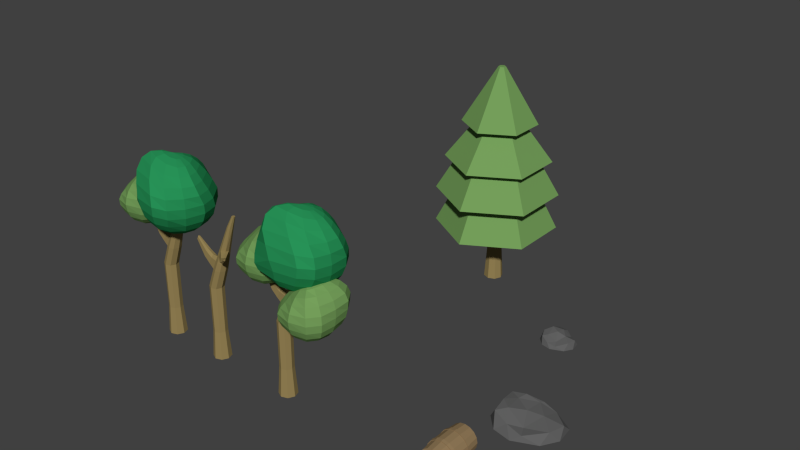 # Source: Environment.blend  (saved by Blender 2.79.0; exported with 4.5.12 LTS)
import bpy
from mathutils import Matrix  # noqa: F401  (used for matrix-valued properties, if any)

bpy.ops.wm.read_factory_settings(use_empty=True)
scene = bpy.context.scene
scene.name = 'Scene'

# ---- collections
col_collection_2 = bpy.data.collections.new('Collection 2'); scene.collection.children.link(col_collection_2)

# ---- materials (node trees are filled in below, after node groups)
mat_material_005 = bpy.data.materials.new('Material.005')
mat_material_005.alpha_threshold = 0.0
mat_material_005.roughness = 0.5
mat_material = bpy.data.materials.new('Material')
mat_material.alpha_threshold = 0.0
mat_material.roughness = 0.5
mat_material_002 = bpy.data.materials.new('Material.002')
mat_material_002.alpha_threshold = 0.0
mat_material_002.roughness = 0.5
mat_rock = bpy.data.materials.new('Rock')
mat_rock.alpha_threshold = 0.0
mat_rock.roughness = 0.5
mat_material_003 = bpy.data.materials.new('Material.003')
mat_material_003.alpha_threshold = 0.0
mat_material_003.roughness = 0.5

# ---- material node trees
mat_material_005.use_nodes = True; mat_material_005.node_tree.nodes.clear()
_N = mat_material_005.node_tree.nodes; _L = mat_material_005.node_tree.links
n0 = _N.new('ShaderNodeOutputMaterial'); n0.name = 'Material Output'; n0.location = (300, 300)
n1 = _N.new('ShaderNodeBsdfDiffuse'); n1.name = 'Diffuse BSDF'; n1.location = (10, 300)
n1.inputs[0].default_value = (0.3108, 0.2313, 0.09221, 1.0)
_L.new(n1.outputs[0], n0.inputs[0])
n0.is_active_output = True
mat_material.use_nodes = True; mat_material.node_tree.nodes.clear()
_N = mat_material.node_tree.nodes; _L = mat_material.node_tree.links
n0 = _N.new('ShaderNodeOutputMaterial'); n0.name = 'Material Output'; n0.location = (300, 300)
n1 = _N.new('ShaderNodeBsdfDiffuse'); n1.name = 'Diffuse BSDF'; n1.location = (10, 300)
n1.inputs[0].default_value = (0.1788, 0.3506, 0.1048, 1.0)
_L.new(n1.outputs[0], n0.inputs[0])
n0.is_active_output = True
mat_material_002.use_nodes = True; mat_material_002.node_tree.nodes.clear()
_N = mat_material_002.node_tree.nodes; _L = mat_material_002.node_tree.links
n0 = _N.new('ShaderNodeOutputMaterial'); n0.name = 'Material Output'; n0.location = (300, 300)
n1 = _N.new('ShaderNodeBsdfDiffuse'); n1.name = 'Diffuse BSDF'; n1.location = (10, 300)
n1.inputs[0].default_value = (0.02042, 0.2883, 0.09558, 1.0)
_L.new(n1.outputs[0], n0.inputs[0])
n0.is_active_output = True
mat_rock.use_nodes = True; mat_rock.node_tree.nodes.clear()
_N = mat_rock.node_tree.nodes; _L = mat_rock.node_tree.links
n0 = _N.new('ShaderNodeOutputMaterial'); n0.name = 'Material Output'; n0.location = (471, 312)
n1 = _N.new('ShaderNodeBsdfDiffuse'); n1.name = 'Diffuse BSDF'; n1.location = (24, 357)
n1.inputs[0].default_value = (0.1193, 0.1193, 0.1193, 1.0)
n2 = _N.new('ShaderNodeMixShader'); n2.name = 'Mix Shader'; n2.location = (227, 336)
n2.inputs[0].default_value = 0.0
n3 = _N.new('ShaderNodeBsdfAnisotropic'); n3.name = 'Glossy BSDF'; n3.location = (22, 212)
n3.distribution = 'GGX'
n3.inputs[1].default_value = 0.09129
_L.new(n1.outputs[0], n2.inputs[1])
_L.new(n3.outputs[0], n2.inputs[2])
_L.new(n2.outputs[0], n0.inputs[0])
n0.is_active_output = True
mat_material_003.use_nodes = True; mat_material_003.node_tree.nodes.clear()
_N = mat_material_003.node_tree.nodes; _L = mat_material_003.node_tree.links
n0 = _N.new('ShaderNodeOutputMaterial'); n0.name = 'Material Output'; n0.location = (470, 300)
n1 = _N.new('ShaderNodeBsdfDiffuse'); n1.name = 'Diffuse BSDF'; n1.location = (216, 301)
n1.inputs[0].default_value = (0.2957, 0.2017, 0.102, 1.0)
_L.new(n1.outputs[0], n0.inputs[0])
n0.is_active_output = True

# ---- world
world_world = bpy.data.worlds.new('World'); scene.world = world_world
world_world.color = (0.05088, 0.05088, 0.05088)
world_world.use_sun_shadow = False
world_world.sun_shadow_jitter_overblur = 0.0
world_world.cycles.sampling_method = 'MANUAL'
world_world.cycles.sample_map_resolution = 256

# ---- meshes
me_cylinder_062 = bpy.data.meshes.new('Cylinder.062')
me_cylinder_062.from_pydata([(0.0, -0.000783, -0.22), (0.1556, -0.000783, -0.1556), (0.22, -0.000783, 9.959e-09), (0.1556, -0.000783, 0.1556), (-1.923e-08, -0.000783, 0.22), (-0.1556, -0.000783, 0.1556), (-0.22, -0.000783, -2.281e-09), (-0.1556, -0.000783, -0.1556), (0.143, 0.2819, -0.143), (0.2023, 0.2819, 4.626e-08), (0.143, 0.2819, 0.143), (-1.768e-08, 0.2819, 0.2023), (-0.143, 0.2819, 0.143), (-0.2023, 0.2819, 3.501e-08), (-0.143, 0.2819, -0.143), (0.0, 0.2819, -0.2023)], [], [(0, 1, 2, 3, 4, 5, 6, 7), (0, 15, 8, 1), (1, 8, 9, 2), (2, 9, 10, 3), (3, 10, 11, 4), (4, 11, 12, 5), (5, 12, 13, 6), (7, 14, 15, 0), (6, 13, 14, 7), (14, 13, 12, 11, 10, 9, 8, 15)])
me_cylinder_062.materials.append(mat_material_005)
me_cylinder_062.materials.append(mat_material)
me_cylinder_062.use_remesh_preserve_volume = False
me_cylinder_062.use_remesh_preserve_attributes = False
me_cylinder_062.use_mirror_vertex_groups = False
me_cylinder_062.update()
me_sphere_021 = bpy.data.meshes.new('Sphere.021')
me_sphere_021.from_pydata([(-0.2105, 3.08e-05, -0.2419), (0.02287, 3.081e-05, -0.3201), (0.2431, 3.079e-05, -0.2104), (0.3213, 3.076e-05, 0.02298), (0.2116, 3.073e-05, 0.2433), (-0.0217, 3.072e-05, 0.3214), (-0.242, 3.074e-05, 0.2117), (-0.3202, 3.077e-05, -0.0216), (0.02035, 0.5133, -0.2838), (0.2157, 0.5133, -0.1865), (0.285, 0.5133, 0.02045), (0.1877, 0.5133, 0.2158), (-0.01918, 0.5133, 0.2851), (-0.2145, 0.5133, 0.1879), (-0.2839, 0.5133, -0.01908), (-0.1866, 0.5133, -0.2144)], [], [(0, 1, 2, 3, 4, 5, 6, 7), (0, 15, 8, 1), (1, 8, 9, 2), (2, 9, 10, 3), (3, 10, 11, 4), (4, 11, 12, 5), (5, 12, 13, 6), (7, 14, 15, 0), (6, 13, 14, 7), (14, 13, 12, 11, 10, 9, 8, 15)])
me_sphere_021.polygons.foreach_set('material_index', [2, 2, 2, 2, 2, 2, 2, 2, 2, 2])
me_sphere_021.materials.append(mat_material)
me_sphere_021.materials.append(mat_material_002)
me_sphere_021.materials.append(mat_material_005)
me_sphere_021.use_remesh_preserve_volume = False
me_sphere_021.use_remesh_preserve_attributes = False
me_sphere_021.use_mirror_vertex_groups = False
me_sphere_021.update()
me_cylinder_055 = bpy.data.meshes.new('Cylinder.055')
me_cylinder_055.from_pydata([(-0.1256, -0.0003424, -0.1044), (0.0195, -0.0003424, -0.153), (0.1565, -0.0003424, -0.08475), (0.2052, -0.0003424, 0.06039), (0.1369, -0.0003424, 0.1974), (-0.008228, -0.0003424, 0.246), (-0.1452, -0.0003424, 0.1778), (-0.1939, -0.0003424, 0.03266), (0.01793, 0.3189, -0.1304), (0.1394, 0.3189, -0.06989), (0.1826, 0.3189, 0.05882), (0.1221, 0.3189, 0.1803), (-0.006659, 0.3189, 0.2235), (-0.1282, 0.3189, 0.163), (-0.1713, 0.3189, 0.03423), (-0.1108, 0.3189, -0.08728)], [], [(0, 1, 2, 3, 4, 5, 6, 7), (0, 15, 8, 1), (1, 8, 9, 2), (2, 9, 10, 3), (3, 10, 11, 4), (4, 11, 12, 5), (5, 12, 13, 6), (7, 14, 15, 0), (6, 13, 14, 7), (14, 13, 12, 11, 10, 9, 8, 15)])
me_cylinder_055.materials.append(mat_material_005)
me_cylinder_055.use_remesh_preserve_volume = False
me_cylinder_055.use_remesh_preserve_attributes = False
me_cylinder_055.use_mirror_vertex_groups = False
me_cylinder_055.update()
me_sphere_019 = bpy.data.meshes.new('Sphere.019')
me_sphere_019.from_pydata([(-0.8, 0.001406, -0.1183), (-0.5667, 0.001406, -0.1965), (-0.3464, 0.001406, -0.08677), (-0.2683, 0.001406, 0.1466), (-0.378, 0.001406, 0.3668), (-0.6113, 0.001406, 0.445), (-0.8316, 0.001406, 0.3353), (-0.9098, 0.001406, 0.102), (-0.5692, 0.5147, -0.1602), (-0.3739, 0.5147, -0.06289), (-0.3046, 0.5147, 0.144), (-0.4018, 0.5147, 0.3394), (-0.6088, 0.5147, 0.4087), (-0.8041, 0.5147, 0.3114), (-0.8735, 0.5147, 0.1045), (-0.7762, 0.5147, -0.09084)], [], [(0, 1, 2, 3, 4, 5, 6, 7), (0, 15, 8, 1), (1, 8, 9, 2), (2, 9, 10, 3), (3, 10, 11, 4), (4, 11, 12, 5), (5, 12, 13, 6), (7, 14, 15, 0), (6, 13, 14, 7), (14, 13, 12, 11, 10, 9, 8, 15)])
me_sphere_019.polygons.foreach_set('material_index', [2, 2, 2, 2, 2, 2, 2, 2, 2, 2])
me_sphere_019.materials.append(mat_material)
me_sphere_019.materials.append(mat_material_002)
me_sphere_019.materials.append(mat_material_005)
me_sphere_019.use_remesh_preserve_volume = False
me_sphere_019.use_remesh_preserve_attributes = False
me_sphere_019.use_mirror_vertex_groups = False
me_sphere_019.update()
me_icosphere_007 = bpy.data.meshes.new('Icosphere.007')
me_icosphere_007.from_pydata([(-0.7432, -0.5951, 0.4186), (-0.8742, 0.4486, 0.4104), (0.07689, 0.6372, 0.3838), (0.9973, 0.2223, 0.2379), (0.2833, -0.796, 0.1556), (-0.08509, 0.01946, 0.3763), (0.02376, -0.9805, -0.01609), (0.784, -0.6235, -0.03738), (-1.005, -0.4126, 0.001347), (-0.5826, -0.8638, -0.003491), (-0.7842, 0.7422, -0.01616), (-1.082, 0.2008, -0.003491), (0.3815, 0.8881, -0.04448), (-0.2362, 0.8574, -0.03181), (1.082, -0.08194, -0.05663), (1.005, 0.5314, -0.05495), (-0.2548, -0.7093, 0.2468), (-0.8015, -0.08817, 0.4961), (-0.4509, 0.5298, 0.4756), (0.526, 0.5969, 0.2492), (0.855, -0.2996, 0.2515), (-0.4726, -0.342, 0.491), (0.1293, -0.4608, 0.1538), (-0.5443, 0.2739, 0.4297), (0.01213, 0.5351, 0.3988), (0.4328, 0.08312, 0.3826)], [], [(0, 16, 21), (1, 17, 23), (2, 18, 24), (3, 19, 25), (4, 20, 22), (22, 25, 5), (22, 20, 25), (20, 3, 25), (25, 24, 5), (25, 19, 24), (19, 2, 24), (24, 23, 5), (24, 18, 23), (18, 1, 23), (23, 21, 5), (23, 17, 21), (17, 0, 21), (21, 22, 5), (21, 16, 22), (16, 4, 22), (7, 20, 4), (7, 14, 20), (14, 3, 20), (15, 19, 3), (15, 12, 19), (12, 2, 19), (13, 18, 2), (13, 10, 18), (10, 1, 18), (11, 17, 1), (11, 8, 17), (8, 0, 17), (9, 16, 0), (9, 6, 16), (6, 4, 16), (14, 15, 3), (12, 13, 2), (10, 11, 1), (8, 9, 0), (6, 7, 4), (7, 6, 9, 8, 11, 10, 13, 12, 15, 14)])
me_icosphere_007.materials.append(mat_rock)
me_icosphere_007.use_remesh_preserve_volume = False
me_icosphere_007.use_remesh_preserve_attributes = False
me_icosphere_007.use_mirror_vertex_groups = False
me_icosphere_007.update()
me_cylinder_041 = bpy.data.meshes.new('Cylinder.041')
me_cylinder_041.from_pydata([(-0.01187, -1.048e-08, -0.2397), (-0.01187, 1.0, -0.2397), (0.07986, -9.68e-09, -0.2215), (0.07986, 1.0, -0.2215), (0.1576, -7.409e-09, -0.1695), (0.1576, 1.0, -0.1695), (0.2096, -4.01e-09, -0.09173), (0.2096, 1.0, -0.09173), (0.2278, 5.732e-16, 1.311e-08), (0.2278, 1.0, -3.06e-08), (0.2096, 4.01e-09, 0.09173), (0.2096, 1.0, 0.09173), (0.1576, 7.409e-09, 0.1695), (0.1576, 1.0, 0.1695), (0.07986, 9.68e-09, 0.2215), (0.07986, 1.0, 0.2215), (-0.01187, 1.048e-08, 0.2397), (-0.01187, 1.0, 0.2397), (-0.1036, 9.68e-09, 0.2215), (-0.1036, 1.0, 0.2215), (-0.1814, 7.409e-09, 0.1695), (-0.1814, 1.0, 0.1695), (-0.2333, 4.01e-09, 0.09173), (-0.2333, 1.0, 0.09173), (-0.2516, 1.64e-16, 3.752e-09), (-0.2516, 1.0, -3.996e-08), (-0.2333, -4.01e-09, -0.09173), (-0.2333, 1.0, -0.09173), (-0.1814, -7.409e-09, -0.1695), (-0.1814, 1.0, -0.1695), (-0.1036, -9.68e-09, -0.2215), (-0.1036, 1.0, -0.2215), (-0.01187, 0.3333, -0.3324), (-0.01187, 0.6667, -0.3324), (0.1153, 0.6667, -0.3071), (0.1153, 0.3333, -0.3071), (0.2232, 0.6667, -0.235), (0.2232, 0.3333, -0.235), (0.2952, 0.6667, -0.1272), (0.2952, 0.3333, -0.1272), (0.3205, 0.6667, -1.461e-08), (0.3205, 0.3333, -4.082e-11), (0.2952, 0.6667, 0.1272), (0.2952, 0.3333, 0.1272), (0.2232, 0.6667, 0.235), (0.2232, 0.3333, 0.235), (0.1153, 0.6667, 0.3071), (0.1153, 0.3333, 0.3071), (-0.01187, 0.6667, 0.3324), (-0.01187, 0.3333, 0.3324), (-0.1391, 0.6667, 0.3071), (-0.1391, 0.3333, 0.3071), (-0.2469, 0.6667, 0.235), (-0.2469, 0.3333, 0.235), (-0.319, 0.6667, 0.1272), (-0.319, 0.3333, 0.1272), (-0.3443, 0.6667, -3.311e-08), (-0.3443, 0.3333, -1.853e-08), (-0.319, 0.6667, -0.1272), (-0.319, 0.3333, -0.1272), (-0.2469, 0.6667, -0.235), (-0.2469, 0.3333, -0.235), (-0.1391, 0.6667, -0.3071), (-0.1391, 0.3333, -0.3071), (-0.01187, -1.311e-08, -0.3), (0.1029, -1.212e-08, -0.2772), (0.1029, 1.0, -0.2772), (-0.01187, 1.0, -0.3), (0.2003, -9.273e-09, -0.2121), (0.2003, 1.0, -0.2121), (0.2653, -5.018e-09, -0.1148), (0.2653, 1.0, -0.1148), (0.2881, 5.732e-16, 1.311e-08), (0.2881, 1.0, -3.06e-08), (0.2653, 5.018e-09, 0.1148), (0.2653, 1.0, 0.1148), (0.2003, 9.273e-09, 0.2121), (0.2003, 1.0, 0.2121), (0.1029, 1.212e-08, 0.2772), (0.1029, 1.0, 0.2772), (-0.01187, 1.311e-08, 0.3), (-0.01187, 1.0, 0.3), (-0.1267, 1.212e-08, 0.2772), (-0.1267, 1.0, 0.2772), (-0.224, 9.273e-09, 0.2121), (-0.224, 1.0, 0.2121), (-0.289, 5.018e-09, 0.1148), (-0.289, 1.0, 0.1148), (-0.3119, -1.564e-16, -3.577e-09), (-0.3119, 1.0, -4.729e-08), (-0.289, -5.018e-09, -0.1148), (-0.289, 1.0, -0.1148), (-0.224, -9.273e-09, -0.2121), (-0.224, 1.0, -0.2121), (-0.1267, -1.212e-08, -0.2772), (-0.1267, 1.0, -0.2772), (0.07986, 0.9714, -0.2215), (-0.01187, 0.9714, -0.2397), (0.1576, 0.9714, -0.1695), (0.2096, 0.9714, -0.09173), (0.2278, 0.9714, -2.935e-08), (0.2096, 0.9714, 0.09173), (0.1576, 0.9714, 0.1695), (0.07986, 0.9714, 0.2215), (-0.01187, 0.9714, 0.2397), (-0.1036, 0.9714, 0.2215), (-0.1814, 0.9714, 0.1695), (-0.2333, 0.9714, 0.09173), (-0.2516, 0.9714, -3.871e-08), (-0.2333, 0.9714, -0.09173), (-0.1814, 0.9714, -0.1695), (-0.1036, 0.9714, -0.2215), (-0.01187, 0.03525, -0.2397), (0.07986, 0.03525, -0.2215), (0.1576, 0.03525, -0.1695), (0.2096, 0.03525, -0.09173), (0.2278, 0.03525, 1.157e-08), (0.2096, 0.03525, 0.09173), (0.1576, 0.03525, 0.1695), (0.07986, 0.03525, 0.2215), (-0.01187, 0.03525, 0.2397), (-0.1036, 0.03525, 0.2215), (-0.1814, 0.03525, 0.1695), (-0.2333, 0.03525, 0.09173), (-0.2516, 0.03525, 2.211e-09), (-0.2333, 0.03525, -0.09173), (-0.1814, 0.03525, -0.1695), (-0.1036, 0.03525, -0.2215), (-0.01187, 0.7361, -0.3257), (0.1128, 0.7361, -0.3009), (0.2184, 0.7361, -0.2303), (0.289, 0.7361, -0.1246), (0.3138, 0.7361, -1.794e-08), (0.289, 0.7361, 0.1246), (0.2184, 0.7361, 0.2303), (0.1128, 0.7361, 0.3009), (-0.01187, 0.7361, 0.3257), (-0.1365, 0.7361, 0.3009), (-0.2421, 0.7361, 0.2303), (-0.3127, 0.7361, 0.1246), (-0.3375, 0.7361, -3.606e-08), (-0.3127, 0.7361, -0.1246), (-0.2421, 0.7361, -0.2303), (-0.1365, 0.7361, -0.3009), (0.1176, 0.7375, -0.3127), (0.1203, 0.6653, -0.3192), (0.2274, 0.7375, -0.2393), (0.2324, 0.6653, -0.2443), (0.3008, 0.7375, -0.1295), (0.3073, 0.6653, -0.1322), (0.3266, 0.7375, -1.744e-08), (0.3336, 0.6653, -1.398e-08), (0.3008, 0.7375, 0.1295), (0.3073, 0.6653, 0.1322), (0.2274, 0.7375, 0.2393), (0.2324, 0.6653, 0.2443), (0.1176, 0.7375, 0.3127), (0.1203, 0.6653, 0.3192), (-0.01187, 0.7375, 0.3384), (-0.01187, 0.6653, 0.3454), (-0.1414, 0.7375, 0.3127), (-0.1441, 0.6653, 0.3192), (-0.2512, 0.7375, 0.2393), (-0.2561, 0.6653, 0.2443), (-0.3245, 0.7375, 0.1295), (-0.331, 0.6653, 0.1322), (-0.3503, 0.7375, -3.627e-08), (-0.3573, 0.6653, -3.32e-08), (-0.3245, 0.7375, -0.1295), (-0.331, 0.6653, -0.1322), (-0.2512, 0.7375, -0.2393), (-0.2561, 0.6653, -0.2443), (-0.1414, 0.7375, -0.3127), (-0.1441, 0.6653, -0.3192), (-0.01187, 0.6653, -0.3454), (-0.01187, 0.7375, -0.3384), (0.1127, 0.2635, -0.3008), (0.2184, 0.2635, -0.2302), (0.289, 0.2635, -0.1246), (0.3137, 0.2635, 2.717e-09), (0.289, 0.2635, 0.1246), (0.2184, 0.2635, 0.2302), (0.1127, 0.2635, 0.3008), (-0.01187, 0.2635, 0.3256), (-0.1365, 0.2635, 0.3008), (-0.2421, 0.2635, 0.2302), (-0.3127, 0.2635, 0.1246), (-0.3375, 0.2635, -1.54e-08), (-0.3127, 0.2635, -0.1246), (-0.2421, 0.2635, -0.2302), (-0.1365, 0.2635, -0.3008), (-0.01187, 0.2635, -0.3256), (-0.01187, 0.262, -0.339), (-0.01187, 0.3348, -0.3461), (-0.2566, 0.3348, -0.2447), (-0.1443, 0.3348, -0.3198), (-0.3316, 0.3348, -0.1324), (-0.358, 0.3348, -1.876e-08), (-0.3316, 0.3348, 0.1324), (-0.2566, 0.3348, 0.2447), (-0.1443, 0.3348, 0.3198), (-0.01187, 0.3348, 0.3461), (0.1206, 0.3348, 0.3198), (0.2329, 0.3348, 0.2447), (0.3079, 0.3348, 0.1324), (0.3342, 0.3348, 4.947e-10), (0.3079, 0.3348, -0.1324), (0.2329, 0.3348, -0.2447), (0.1206, 0.3348, -0.3198), (0.1179, 0.262, -0.3132), (0.2279, 0.262, -0.2397), (0.3013, 0.262, -0.1297), (0.3272, 0.262, 3.366e-09), (0.3013, 0.262, 0.1297), (0.2279, 0.262, 0.2397), (0.1179, 0.262, 0.3132), (-0.01187, 0.262, 0.339), (-0.1416, 0.262, 0.3132), (-0.2516, 0.262, 0.2397), (-0.3251, 0.262, 0.1297), (-0.3509, 0.262, -1.55e-08), (-0.3251, 0.262, -0.1297), (-0.2516, 0.262, -0.2397), (-0.1416, 0.262, -0.3132)], [], [(128, 67, 66, 129), (129, 66, 69, 130), (130, 69, 71, 131), (131, 71, 73, 132), (132, 73, 75, 133), (133, 75, 77, 134), (134, 77, 79, 135), (135, 79, 81, 136), (136, 81, 83, 137), (137, 83, 85, 138), (138, 85, 87, 139), (139, 87, 89, 140), (140, 89, 91, 141), (141, 91, 93, 142), (31, 29, 110, 111), (143, 95, 67, 128), (142, 93, 95, 143), (14, 16, 120, 119), (47, 49, 201, 202), (61, 60, 62, 63), (188, 187, 220, 221), (63, 62, 33, 32), (63, 32, 193, 195), (59, 58, 60, 61), (187, 186, 219, 220), (57, 56, 58, 59), (35, 37, 207, 208), (55, 54, 56, 57), (49, 51, 200, 201), (53, 52, 54, 55), (186, 185, 218, 219), (51, 50, 52, 53), (61, 63, 195, 194), (49, 48, 50, 51), (185, 184, 217, 218), (47, 46, 48, 49), (37, 39, 206, 207), (45, 44, 46, 47), (51, 53, 199, 200), (43, 42, 44, 45), (184, 183, 216, 217), (41, 40, 42, 43), (183, 182, 215, 216), (39, 38, 40, 41), (39, 41, 205, 206), (37, 36, 38, 39), (53, 55, 198, 199), (35, 34, 36, 37), (182, 181, 214, 215), (32, 33, 34, 35), (2, 0, 64, 65), (1, 3, 66, 67), (4, 2, 65, 68), (3, 5, 69, 66), (6, 4, 68, 70), (5, 7, 71, 69), (8, 6, 70, 72), (7, 9, 73, 71), (10, 8, 72, 74), (9, 11, 75, 73), (12, 10, 74, 76), (11, 13, 77, 75), (14, 12, 76, 78), (13, 15, 79, 77), (16, 14, 78, 80), (15, 17, 81, 79), (18, 16, 80, 82), (17, 19, 83, 81), (20, 18, 82, 84), (19, 21, 85, 83), (22, 20, 84, 86), (21, 23, 87, 85), (24, 22, 86, 88), (23, 25, 89, 87), (26, 24, 88, 90), (25, 27, 91, 89), (28, 26, 90, 92), (27, 29, 93, 91), (30, 28, 92, 94), (29, 31, 95, 93), (0, 30, 94, 64), (31, 1, 67, 95), (96, 97, 111, 110, 109, 108, 107, 106, 105, 104, 103, 102, 101, 100, 99, 98), (9, 7, 99, 100), (17, 15, 103, 104), (25, 23, 107, 108), (3, 1, 97, 96), (1, 31, 111, 97), (11, 9, 100, 101), (19, 17, 104, 105), (27, 25, 108, 109), (5, 3, 96, 98), (13, 11, 101, 102), (21, 19, 105, 106), (29, 27, 109, 110), (7, 5, 98, 99), (15, 13, 102, 103), (23, 21, 106, 107), (112, 113, 114, 115, 116, 117, 118, 119, 120, 121, 122, 123, 124, 125, 126, 127), (22, 24, 124, 123), (0, 2, 113, 112), (30, 0, 112, 127), (8, 10, 117, 116), (16, 18, 121, 120), (24, 26, 125, 124), (2, 4, 114, 113), (10, 12, 118, 117), (18, 20, 122, 121), (26, 28, 126, 125), (4, 6, 115, 114), (12, 14, 119, 118), (20, 22, 123, 122), (28, 30, 127, 126), (6, 8, 116, 115), (143, 128, 175, 172), (129, 130, 146, 144), (36, 34, 145, 147), (142, 143, 172, 170), (50, 48, 159, 161), (130, 131, 148, 146), (62, 60, 171, 173), (131, 132, 150, 148), (38, 36, 147, 149), (52, 50, 161, 163), (132, 133, 152, 150), (133, 134, 154, 152), (40, 38, 149, 151), (54, 52, 163, 165), (134, 135, 156, 154), (135, 136, 158, 156), (171, 170, 172, 173), (173, 172, 175, 174), (169, 168, 170, 171), (167, 166, 168, 169), (165, 164, 166, 167), (163, 162, 164, 165), (161, 160, 162, 163), (159, 158, 160, 161), (157, 156, 158, 159), (155, 154, 156, 157), (153, 152, 154, 155), (151, 150, 152, 153), (149, 148, 150, 151), (147, 146, 148, 149), (145, 144, 146, 147), (174, 175, 144, 145), (33, 62, 173, 174), (128, 129, 144, 175), (48, 46, 157, 159), (141, 142, 170, 168), (34, 33, 174, 145), (140, 141, 168, 166), (60, 58, 169, 171), (46, 44, 155, 157), (139, 140, 166, 164), (138, 139, 164, 162), (58, 56, 167, 169), (44, 42, 153, 155), (137, 138, 162, 160), (136, 137, 160, 158), (56, 54, 165, 167), (42, 40, 151, 153), (64, 191, 176, 65), (65, 176, 177, 68), (68, 177, 178, 70), (70, 178, 179, 72), (72, 179, 180, 74), (74, 180, 181, 76), (76, 181, 182, 78), (78, 182, 183, 80), (80, 183, 184, 82), (82, 184, 185, 84), (84, 185, 186, 86), (86, 186, 187, 88), (88, 187, 188, 90), (90, 188, 189, 92), (94, 190, 191, 64), (92, 189, 190, 94), (222, 194, 195, 223), (223, 195, 193, 192), (221, 196, 194, 222), (220, 197, 196, 221), (219, 198, 197, 220), (218, 199, 198, 219), (217, 200, 199, 218), (216, 201, 200, 217), (215, 202, 201, 216), (214, 203, 202, 215), (213, 204, 203, 214), (212, 205, 204, 213), (211, 206, 205, 212), (210, 207, 206, 211), (209, 208, 207, 210), (192, 193, 208, 209), (32, 35, 208, 193), (189, 188, 221, 222), (176, 191, 192, 209), (59, 61, 194, 196), (191, 190, 223, 192), (45, 47, 202, 203), (177, 176, 209, 210), (190, 189, 222, 223), (178, 177, 210, 211), (57, 59, 196, 197), (43, 45, 203, 204), (179, 178, 211, 212), (55, 57, 197, 198), (180, 179, 212, 213), (41, 43, 204, 205), (181, 180, 213, 214)])
me_cylinder_041.materials.append(mat_material_003)
me_cylinder_041.use_remesh_preserve_volume = False
me_cylinder_041.use_remesh_preserve_attributes = False
me_cylinder_041.use_mirror_vertex_groups = False
me_cylinder_041.update()
me_sphere_009 = bpy.data.meshes.new('Sphere.009')
me_sphere_009.from_pydata([(-1.582, 5.684, -0.1309), (-1.827, 5.514, -0.1663), (-2.032, 5.319, -0.1871), (-2.185, 5.084, -0.2048), (-2.295, 4.867, -0.1923), (-2.36, 4.668, -0.1666), (-2.365, 4.482, -0.1369), (-2.303, 4.305, -0.1129), (-2.163, 4.14, -0.09211), (-1.956, 3.989, -0.08486), (-1.705, 3.896, -0.06791), (-1.428, 3.872, -0.04626), (-1.531, 5.674, -0.2756), (-1.735, 5.492, -0.4427), (-1.917, 5.299, -0.5626), (-2.074, 5.113, -0.6236), (-2.195, 4.933, -0.643), (-2.265, 4.749, -0.6285), (-2.273, 4.554, -0.5882), (-2.211, 4.346, -0.5312), (-2.08, 4.139, -0.4579), (-1.895, 3.984, -0.3455), (-1.674, 3.894, -0.2033), (-1.418, 5.713, -0.3591), (-1.511, 5.567, -0.6069), (-1.587, 5.405, -0.7961), (-1.681, 5.213, -0.9178), (-1.779, 5.046, -0.9459), (-1.851, 4.849, -0.9342), (-1.883, 4.613, -0.8941), (-1.855, 4.362, -0.8312), (-1.786, 4.15, -0.7033), (-1.694, 3.99, -0.5192), (-1.57, 3.897, -0.2927), (-1.263, 5.785, -0.3659), (-1.208, 5.701, -0.6208), (-1.145, 5.603, -0.8172), (-1.099, 5.44, -0.9605), (-1.118, 5.219, -1.037), (-1.181, 4.955, -1.042), (-1.233, 4.664, -1.012), (-1.296, 4.395, -0.9212), (-1.353, 4.173, -0.7686), (-1.393, 4.006, -0.565), (-1.416, 3.906, -0.3151), (-1.12, 5.843, -0.3038), (-0.9143, 5.813, -0.5065), (-0.7252, 5.712, -0.6831), (-0.5856, 5.522, -0.8287), (-0.5315, 5.275, -0.9127), (-0.5741, 4.992, -0.9283), (-0.6172, 4.709, -0.8867), (-0.7406, 4.437, -0.7892), (-0.9138, 4.2, -0.6486), (-1.092, 4.023, -0.4747), (-1.268, 3.913, -0.2673), (-1.304, 5.818, -0.08762), (-1.048, 5.876, -0.1809), (-0.7843, 5.836, -0.2894), (-0.5378, 5.7, -0.4053), (-0.3534, 5.496, -0.4929), (-0.2758, 5.244, -0.5401), (-0.3114, 4.956, -0.5407), (-0.3685, 4.675, -0.5121), (-0.4978, 4.415, -0.4517), (-0.6956, 4.197, -0.3669), (-0.927, 4.029, -0.2666), (-1.175, 3.918, -0.1578), (-1.047, 5.871, -0.039), (-0.7861, 5.826, -0.01681), (-0.5482, 5.671, -0.01982), (-0.373, 5.454, -0.01425), (-0.2887, 5.195, -0.009172), (-0.284, 4.915, -0.001435), (-0.3218, 4.641, 0.006239), (-0.4256, 4.399, 0.007485), (-0.5948, 4.191, 0.006179), (-0.8587, 4.028, 9.755e-05), (-1.141, 3.918, -0.01901), (-1.095, 5.849, 0.08782), (-0.8746, 5.799, 0.2432), (-0.6692, 5.654, 0.3676), (-0.4925, 5.436, 0.4596), (-0.358, 5.179, 0.5214), (-0.3284, 4.906, 0.5396), (-0.3661, 4.636, 0.5217), (-0.4678, 4.392, 0.4691), (-0.6654, 4.184, 0.3756), (-0.9025, 4.022, 0.2539), (-1.165, 3.915, 0.1095), (-1.186, 5.804, 0.1619), (-1.028, 5.744, 0.4058), (-0.8659, 5.636, 0.6295), (-0.7252, 5.444, 0.7934), (-0.6291, 5.191, 0.8898), (-0.604, 4.918, 0.922), (-0.6377, 4.645, 0.8899), (-0.7289, 4.391, 0.7897), (-0.8788, 4.177, 0.629), (-1.067, 4.012, 0.4215), (-1.259, 3.909, 0.1926), (-1.315, 5.754, 0.1665), (-1.289, 5.651, 0.4085), (-1.258, 5.524, 0.6435), (-1.221, 5.354, 0.8405), (-1.185, 5.149, 0.9847), (-1.202, 4.904, 1.035), (-1.222, 4.627, 0.9813), (-1.253, 4.375, 0.8601), (-1.32, 4.162, 0.6774), (-1.376, 4.0, 0.453), (-1.411, 3.903, 0.2102), (-1.442, 5.701, 0.1001), (-1.55, 5.549, 0.2769), (-1.646, 5.374, 0.4496), (-1.712, 5.191, 0.6125), (-1.795, 5.022, 0.7496), (-1.855, 4.827, 0.8129), (-1.863, 4.605, 0.7918), (-1.836, 4.358, 0.6816), (-1.774, 4.146, 0.5315), (-1.69, 3.989, 0.3513), (-1.569, 3.896, 0.1576), (-1.54, 5.671, -0.01001), (-1.739, 5.496, 0.06629), (-1.919, 5.302, 0.1502), (-2.073, 5.115, 0.2442), (-2.193, 4.925, 0.3181), (-2.262, 4.74, 0.3657), (-2.271, 4.546, 0.3728), (-2.21, 4.341, 0.3316), (-2.08, 4.139, 0.2492), (-1.895, 3.984, 0.1545), (-1.674, 3.894, 0.05551), (0.9674, 5.041, 0.6586), (0.7223, 4.871, 0.6233), (0.5178, 4.677, 0.6025), (0.3648, 4.442, 0.5847), (0.2543, 4.225, 0.5973), (0.1898, 4.025, 0.6229), (0.1842, 3.839, 0.6526), (0.2465, 3.662, 0.6767), (0.3862, 3.497, 0.6974), (0.5934, 3.346, 0.7047), (0.8445, 3.254, 0.7216), (1.121, 3.229, 0.7433), (1.019, 5.032, 0.514), (0.8141, 4.85, 0.3468), (0.6323, 4.657, 0.2269), (0.4751, 4.471, 0.166), (0.3543, 4.29, 0.1465), (0.2849, 4.106, 0.1611), (0.2767, 3.911, 0.2014), (0.3382, 3.703, 0.2584), (0.4696, 3.496, 0.3317), (0.6541, 3.341, 0.444), (0.8757, 3.251, 0.5862), (1.131, 5.071, 0.4304), (1.038, 4.924, 0.1826), (0.9629, 4.762, -0.00657), (0.8689, 4.57, -0.1282), (0.7709, 4.403, -0.1563), (0.6989, 4.207, -0.1447), (0.6671, 3.97, -0.1045), (0.6947, 3.719, -0.04165), (0.7637, 3.507, 0.08629), (0.8552, 3.348, 0.2703), (0.9799, 3.255, 0.4968), (1.287, 5.142, 0.4236), (1.341, 5.058, 0.1687), (1.405, 4.96, -0.02761), (1.451, 4.798, -0.1709), (1.432, 4.576, -0.2479), (1.368, 4.312, -0.2525), (1.316, 4.021, -0.2227), (1.254, 3.752, -0.1316), (1.196, 3.531, 0.02097), (1.157, 3.364, 0.2246), (1.133, 3.263, 0.4745), (1.429, 5.2, 0.4858), (1.635, 5.17, 0.2831), (1.824, 5.069, 0.1065), (1.964, 4.879, -0.03911), (2.018, 4.632, -0.1232), (1.975, 4.349, -0.1387), (1.932, 4.066, -0.09712), (1.809, 3.794, 0.0003677), (1.636, 3.557, 0.1409), (1.458, 3.381, 0.3149), (1.281, 3.271, 0.5223), (1.245, 5.175, 0.7019), (1.502, 5.233, 0.6087), (1.765, 5.193, 0.5002), (2.012, 5.057, 0.3843), (2.196, 4.854, 0.2966), (2.274, 4.602, 0.2494), (2.238, 4.314, 0.2488), (2.181, 4.032, 0.2775), (2.052, 3.773, 0.3378), (1.854, 3.555, 0.4227), (1.623, 3.386, 0.523), (1.374, 3.275, 0.6317), (1.502, 5.228, 0.7506), (1.763, 5.183, 0.7727), (2.001, 5.028, 0.7697), (2.177, 4.811, 0.7753), (2.261, 4.552, 0.7804), (2.266, 4.272, 0.7881), (2.228, 3.999, 0.7958), (2.124, 3.756, 0.797), (1.955, 3.549, 0.7957), (1.691, 3.385, 0.7897), (1.408, 3.276, 0.7705), (1.454, 5.207, 0.8774), (1.675, 5.156, 1.033), (1.88, 5.011, 1.157), (2.057, 4.794, 1.249), (2.192, 4.536, 1.311), (2.221, 4.263, 1.329), (2.183, 3.994, 1.311), (2.082, 3.75, 1.259), (1.884, 3.542, 1.165), (1.647, 3.379, 1.043), (1.385, 3.272, 0.8991), (1.364, 5.162, 0.9514), (1.522, 5.102, 1.195), (1.684, 4.993, 1.419), (1.824, 4.801, 1.583), (1.92, 4.549, 1.679), (1.946, 4.275, 1.712), (1.912, 4.002, 1.679), (1.821, 3.748, 1.579), (1.671, 3.534, 1.419), (1.483, 3.37, 1.211), (1.291, 3.266, 0.9821), (1.235, 5.111, 0.956), (1.261, 5.008, 1.198), (1.291, 4.882, 1.433), (1.328, 4.712, 1.63), (1.365, 4.506, 1.774), (1.347, 4.261, 1.824), (1.328, 3.984, 1.771), (1.297, 3.732, 1.65), (1.23, 3.52, 1.467), (1.173, 3.357, 1.243), (1.139, 3.26, 0.9998), (1.108, 5.058, 0.8897), (0.9998, 4.906, 1.066), (0.9035, 4.731, 1.239), (0.8375, 4.549, 1.402), (0.7548, 4.38, 1.539), (0.6942, 4.184, 1.602), (0.6861, 3.962, 1.581), (0.7136, 3.715, 1.471), (0.7751, 3.504, 1.321), (0.8596, 3.346, 1.141), (0.9808, 3.254, 0.9471), (1.01, 5.028, 0.7795), (0.8103, 4.853, 0.8558), (0.6303, 4.659, 0.9398), (0.4761, 4.472, 1.034), (0.3568, 4.283, 1.108), (0.2874, 4.097, 1.155), (0.2788, 3.904, 1.162), (0.3396, 3.699, 1.121), (0.4696, 3.496, 1.039), (0.6541, 3.341, 0.944), (0.8757, 3.251, 0.8451), (0.1483, 7.107, 0.3325), (-0.272, 6.878, 0.3954), (-0.5395, 6.373, 0.4751), (-0.7939, 5.907, 0.548), (-0.8994, 5.614, 0.6133), (-0.9617, 5.242, 0.6013), (-0.865, 5.023, 0.5661), (-0.6609, 4.846, 0.5465), (-0.3756, 4.71, 0.5253), (-0.0525, 4.596, 0.4695), (0.2649, 4.474, 0.3701), (0.5976, 4.427, 0.2589), (0.1857, 7.038, 0.1583), (-0.1955, 6.753, 0.05199), (-0.5364, 6.393, -0.04485), (-0.7829, 6.048, -0.1066), (-0.9151, 5.722, -0.1341), (-0.926, 5.435, -0.1256), (-0.8059, 5.217, -0.0728), (-0.6063, 5.009, -0.006755), (-0.3545, 4.801, 0.06001), (-0.06649, 4.609, 0.1236), (0.2538, 4.474, 0.1889), (0.3073, 7.044, 0.01043), (0.01625, 6.825, -0.2334), (-0.2512, 6.508, -0.4528), (-0.4235, 6.207, -0.602), (-0.5089, 5.909, -0.6824), (-0.5212, 5.598, -0.7001), (-0.4136, 5.377, -0.6269), (-0.2816, 5.105, -0.5193), (-0.1201, 4.824, -0.3764), (0.09012, 4.609, -0.1903), (0.3349, 4.474, 0.02636), (0.4844, 7.082, -0.06902), (0.3765, 6.922, -0.3651), (0.2818, 6.693, -0.6314), (0.2179, 6.429, -0.8417), (0.1807, 6.126, -0.9794), (0.1678, 5.783, -1.027), (0.1825, 5.432, -0.9828), (0.2254, 5.105, -0.8544), (0.2937, 4.824, -0.6501), (0.3827, 4.609, -0.3839), (0.4863, 4.474, -0.07383), (0.685, 7.09, -0.04306), (0.7797, 6.951, -0.2928), (0.8715, 6.732, -0.4821), (0.9211, 6.45, -0.6775), (0.9299, 6.126, -0.8537), (0.8915, 5.78, -1.013), (0.859, 5.432, -1.024), (0.8319, 5.105, -0.8913), (0.7889, 4.824, -0.6803), (0.7329, 4.609, -0.4052), (0.6676, 4.474, -0.08488), (0.5373, 7.18, 0.244), (0.8563, 7.089, 0.05903), (1.121, 6.948, -0.06945), (1.354, 6.727, -0.1672), (1.518, 6.444, -0.278), (1.587, 6.12, -0.4298), (1.571, 5.774, -0.5769), (1.492, 5.429, -0.6586), (1.376, 5.105, -0.6191), (1.233, 4.824, -0.4588), (1.047, 4.609, -0.2486), (0.8301, 4.474, -0.003812), (0.9461, 7.091, 0.189), (1.287, 6.951, 0.1564), (1.589, 6.732, 0.1531), (1.8, 6.45, 0.1005), (1.91, 6.126, 0.01406), (1.906, 5.78, -0.1149), (1.839, 5.432, -0.156), (1.711, 5.105, -0.1133), (1.507, 4.824, -0.04502), (1.24, 4.609, 0.04398), (0.9303, 4.474, 0.1476), (0.9131, 7.114, 0.3302), (1.262, 6.963, 0.4192), (1.553, 6.739, 0.4903), (1.759, 6.459, 0.519), (1.883, 6.133, 0.5268), (1.928, 5.783, 0.5291), (1.881, 5.432, 0.5202), (1.748, 5.105, 0.4932), (1.537, 4.824, 0.4502), (1.262, 4.609, 0.3941), (0.9413, 4.474, 0.3289), (0.7675, 7.158, 0.4688), (0.9833, 7.043, 0.6784), (1.232, 6.806, 0.8716), (1.524, 6.496, 1.02), (1.773, 6.191, 1.094), (1.84, 5.85, 1.119), (1.774, 5.49, 1.094), (1.548, 5.126, 1.025), (1.322, 4.826, 0.893), (1.105, 4.609, 0.7081), (0.8603, 4.474, 0.4914), (0.5358, 7.214, 0.5495), (0.5245, 7.161, 0.8312), (0.6885, 6.969, 1.085), (1.009, 6.657, 1.29), (1.339, 6.27, 1.43), (1.458, 5.909, 1.473), (1.38, 5.54, 1.439), (1.197, 5.172, 1.334), (0.9825, 4.848, 1.154), (0.8141, 4.609, 0.9013), (0.7088, 4.474, 0.5916), (0.3145, 7.243, 0.5508), (0.06482, 7.201, 0.8306), (-0.1136, 6.974, 1.09), (-0.01832, 6.628, 1.34), (0.228, 6.266, 1.483), (0.4119, 5.84, 1.552), (0.5103, 5.488, 1.51), (0.4349, 5.126, 1.397), (0.4127, 4.826, 1.197), (0.4623, 4.609, 0.9229), (0.5276, 4.474, 0.6026), (0.1785, 7.2, 0.4734), (-0.2452, 7.03, 0.6747), (-0.4769, 6.529, 0.8899), (-0.5072, 6.036, 1.118), (-0.4882, 5.638, 1.272), (-0.4997, 5.326, 1.292), (-0.4239, 5.097, 1.233), (-0.2506, 4.959, 1.126), (-0.05088, 4.8, 0.9693), (0.1484, 4.609, 0.7663), (0.3651, 4.474, 0.5216), (-0.7553, 2.73, -0.06688), (-0.5714, 2.73, -0.1285), (-0.3979, 2.73, -0.04204), (-0.3362, 2.73, 0.1418), (-0.4227, 2.73, 0.3154), (-0.6066, 2.73, 0.377), (-0.7802, 2.73, 0.2906), (-0.8418, 2.73, 0.1067), (0.3454, 5.199, 0.04498), (0.2637, 5.199, 0.07238), (0.4226, 5.199, 0.08343), (0.45, 5.199, 0.1652), (0.4116, 5.199, 0.2424), (0.3298, 5.199, 0.2698), (0.2526, 5.199, 0.2314), (0.2252, 5.199, 0.1496), (-0.1531, 3.468, 0.3167), (-0.3288, 3.468, 0.3756), (-0.5534, 3.39, 0.1174), (-0.4708, 3.468, -0.0484), (-0.2952, 3.468, -0.1072), (-0.1294, 3.468, -0.02467), (-0.07058, 3.468, 0.1509), (-0.4946, 3.468, 0.293), (-0.04305, 3.804, 0.3028), (-0.4029, 3.884, 0.1236), (-0.02172, 3.804, -0.004145), (-0.201, 3.804, 0.3558), (-0.3287, 3.804, -0.02548), (-0.1708, 3.804, -0.07839), (0.03119, 3.804, 0.1538), (-0.35, 3.804, 0.2815), (-1.035, 3.678, 0.08288), (-0.9833, 3.728, -0.02109), (-0.9981, 3.728, 0.193), (-0.9407, 3.988, 0.08677), (-0.8941, 3.938, -0.006714), (-0.9075, 3.938, 0.1858), (-1.426, 4.161, 0.05478), (-1.402, 4.183, 0.007378), (-1.409, 4.183, 0.105), (-1.383, 4.302, 0.05655), (-1.362, 4.279, 0.01393), (-1.368, 4.279, 0.1017), (-0.7523, 1.028, -0.0634), (-0.5718, 1.028, -0.1239), (-0.4013, 1.028, -0.03901), (-0.3408, 1.028, 0.1415), (-0.4257, 1.028, 0.3119), (-0.6063, 1.028, 0.3724), (-0.7767, 1.028, 0.2876), (-0.8372, 1.028, 0.107), (-0.6343, 3.804, 0.2211), (-0.7406, 3.557, 0.2295), (-0.6732, 3.863, 0.1049), (-0.7232, 3.557, -0.02172), (-0.6186, 3.804, -0.004849), (-0.7839, 3.499, 0.1003), (0.005241, 3.925, 0.2787), (-0.3151, 4.069, 0.1272), (0.04114, 4.0, 0.007836), (-0.101, 4.055, 0.3442), (-0.2457, 4.0, -0.0121), (-0.09817, 4.0, -0.06155), (0.09059, 4.0, 0.1554), (-0.2657, 4.0, 0.2748), (0.1658, 4.322, 0.2826), (-0.1836, 4.346, 0.1326), (0.1353, 4.294, 0.02578), (-0.01462, 4.294, 0.3268), (-0.1215, 4.294, 0.00794), (0.01061, 4.294, -0.03632), (0.1796, 4.294, 0.1579), (-0.1393, 4.294, 0.2647), (0.2959, 4.034, 0.5593), (0.2191, 4.077, 0.5974), (0.3457, 4.077, 0.4873), (0.3895, 4.275, 0.5615), (0.2843, 4.249, 0.5873), (0.3976, 4.249, 0.4887), (0.4677, 4.191, 0.645), (0.4213, 4.217, 0.6681), (0.4977, 4.217, 0.6016), (0.5242, 4.337, 0.6464), (0.4607, 4.321, 0.662), (0.5291, 4.321, 0.6024), (0.6021, 4.314, 0.7314), (0.5746, 4.329, 0.7451), (0.6199, 4.329, 0.7057), (0.6356, 4.4, 0.7322), (0.598, 4.39, 0.7414), (0.6385, 4.39, 0.7062), (0.5313, 5.65, 0.09636), (0.4869, 5.65, 0.1112), (0.5732, 5.65, 0.1172), (0.5881, 5.65, 0.1616), (0.5672, 5.65, 0.2035), (0.5228, 5.65, 0.2184), (0.4809, 5.65, 0.1975), (0.4661, 5.65, 0.1531), (-0.7762, 0.5147, -0.09084), (-0.5692, 0.5147, -0.1602), (-0.3739, 0.5147, -0.06289), (-0.3046, 0.5147, 0.144), (-0.4018, 0.5147, 0.3394), (-0.6088, 0.5147, 0.4087), (-0.8041, 0.5147, 0.3114), (-0.8735, 0.5147, 0.1045)], [], [(3, 2, 14, 15), (10, 9, 21, 22), (7, 6, 18, 19), (4, 3, 15, 16), (1, 0, 12, 13), (8, 7, 19, 20), (5, 4, 16, 17), (2, 1, 13, 14), (9, 8, 20, 21), (6, 5, 17, 18), (13, 12, 23, 24), (20, 19, 30, 31), (17, 16, 27, 28), (14, 13, 24, 25), (21, 20, 31, 32), (18, 17, 28, 29), (15, 14, 25, 26), (22, 21, 32, 33), (19, 18, 29, 30), (16, 15, 26, 27), (33, 32, 43, 44), (30, 29, 40, 41), (27, 26, 37, 38), (24, 23, 34, 35), (31, 30, 41, 42), (28, 27, 38, 39), (25, 24, 35, 36), (32, 31, 42, 43), (29, 28, 39, 40), (26, 25, 36, 37), (36, 35, 46, 47), (43, 42, 53, 54), (40, 39, 50, 51), (37, 36, 47, 48), (44, 43, 54, 55), (41, 40, 51, 52), (38, 37, 48, 49), (35, 34, 45, 46), (42, 41, 52, 53), (39, 38, 49, 50), (46, 45, 57, 58), (53, 52, 64, 65), (50, 49, 61, 62), (47, 46, 58, 59), (54, 53, 65, 66), (51, 50, 62, 63), (48, 47, 59, 60), (55, 54, 66, 67), (52, 51, 63, 64), (49, 48, 60, 61), (60, 59, 70, 71), (67, 66, 77, 78), (64, 63, 74, 75), (61, 60, 71, 72), (58, 57, 68, 69), (65, 64, 75, 76), (62, 61, 72, 73), (59, 58, 69, 70), (66, 65, 76, 77), (63, 62, 73, 74), (70, 69, 80, 81), (77, 76, 87, 88), (74, 73, 84, 85), (71, 70, 81, 82), (78, 77, 88, 89), (75, 74, 85, 86), (72, 71, 82, 83), (69, 68, 79, 80), (76, 75, 86, 87), (73, 72, 83, 84), (83, 82, 93, 94), (80, 79, 90, 91), (87, 86, 97, 98), (84, 83, 94, 95), (81, 80, 91, 92), (88, 87, 98, 99), (85, 84, 95, 96), (82, 81, 92, 93), (89, 88, 99, 100), (86, 85, 96, 97), (93, 92, 103, 104), (100, 99, 110, 111), (97, 96, 107, 108), (94, 93, 104, 105), (91, 90, 101, 102), (98, 97, 108, 109), (95, 94, 105, 106), (92, 91, 102, 103), (99, 98, 109, 110), (96, 95, 106, 107), (106, 105, 116, 117), (103, 102, 113, 114), (110, 109, 120, 121), (107, 106, 117, 118), (104, 103, 114, 115), (111, 110, 121, 122), (108, 107, 118, 119), (105, 104, 115, 116), (102, 101, 112, 113), (109, 108, 119, 120), (116, 115, 126, 127), (113, 112, 123, 124), (120, 119, 130, 131), (117, 116, 127, 128), (114, 113, 124, 125), (121, 120, 131, 132), (118, 117, 128, 129), (115, 114, 125, 126), (122, 121, 132, 133), (119, 118, 129, 130), (0, 56, 12), (11, 10, 22), (12, 56, 23), (11, 22, 33), (23, 56, 34), (11, 33, 44), (34, 56, 45), (11, 44, 55), (11, 55, 67), (45, 56, 57), (57, 56, 68), (11, 67, 78), (68, 56, 79), (11, 78, 89), (11, 89, 100), (79, 56, 90), (90, 56, 101), (11, 100, 111), (101, 56, 112), (11, 111, 122), (11, 122, 133), (112, 56, 123), (129, 128, 5, 6), (126, 125, 2, 3), (133, 132, 9, 10), (123, 56, 0), (130, 129, 6, 7), (127, 126, 3, 4), (11, 133, 10), (124, 123, 0, 1), (131, 130, 7, 8), (128, 127, 4, 5), (125, 124, 1, 2), (132, 131, 8, 9), (137, 136, 148, 149), (144, 143, 155, 156), (141, 140, 152, 153), (138, 137, 149, 150), (135, 134, 146, 147), (142, 141, 153, 154), (139, 138, 150, 151), (136, 135, 147, 148), (143, 142, 154, 155), (140, 139, 151, 152), (147, 146, 157, 158), (154, 153, 164, 165), (151, 150, 161, 162), (148, 147, 158, 159), (155, 154, 165, 166), (152, 151, 162, 163), (149, 148, 159, 160), (156, 155, 166, 167), (153, 152, 163, 164), (150, 149, 160, 161), (167, 166, 177, 178), (164, 163, 174, 175), (161, 160, 171, 172), (158, 157, 168, 169), (165, 164, 175, 176), (162, 161, 172, 173), (159, 158, 169, 170), (166, 165, 176, 177), (163, 162, 173, 174), (160, 159, 170, 171), (170, 169, 180, 181), (177, 176, 187, 188), (174, 173, 184, 185), (171, 170, 181, 182), (178, 177, 188, 189), (175, 174, 185, 186), (172, 171, 182, 183), (169, 168, 179, 180), (176, 175, 186, 187), (173, 172, 183, 184), (180, 179, 191, 192), (187, 186, 198, 199), (184, 183, 195, 196), (181, 180, 192, 193), (188, 187, 199, 200), (185, 184, 196, 197), (182, 181, 193, 194), (189, 188, 200, 201), (186, 185, 197, 198), (183, 182, 194, 195), (194, 193, 204, 205), (201, 200, 211, 212), (198, 197, 208, 209), (195, 194, 205, 206), (192, 191, 202, 203), (199, 198, 209, 210), (196, 195, 206, 207), (193, 192, 203, 204), (200, 199, 210, 211), (197, 196, 207, 208), (204, 203, 214, 215), (211, 210, 221, 222), (208, 207, 218, 219), (205, 204, 215, 216), (212, 211, 222, 223), (209, 208, 219, 220), (206, 205, 216, 217), (203, 202, 213, 214), (210, 209, 220, 221), (207, 206, 217, 218), (217, 216, 227, 228), (214, 213, 224, 225), (221, 220, 231, 232), (218, 217, 228, 229), (215, 214, 225, 226), (222, 221, 232, 233), (219, 218, 229, 230), (216, 215, 226, 227), (223, 222, 233, 234), (220, 219, 230, 231), (227, 226, 237, 238), (234, 233, 244, 245), (231, 230, 241, 242), (228, 227, 238, 239), (225, 224, 235, 236), (232, 231, 242, 243), (229, 228, 239, 240), (226, 225, 236, 237), (233, 232, 243, 244), (230, 229, 240, 241), (240, 239, 250, 251), (237, 236, 247, 248), (244, 243, 254, 255), (241, 240, 251, 252), (238, 237, 248, 249), (245, 244, 255, 256), (242, 241, 252, 253), (239, 238, 249, 250), (236, 235, 246, 247), (243, 242, 253, 254), (250, 249, 260, 261), (247, 246, 257, 258), (254, 253, 264, 265), (251, 250, 261, 262), (248, 247, 258, 259), (255, 254, 265, 266), (252, 251, 262, 263), (249, 248, 259, 260), (256, 255, 266, 267), (253, 252, 263, 264), (134, 190, 146), (145, 144, 156), (146, 190, 157), (145, 156, 167), (157, 190, 168), (145, 167, 178), (168, 190, 179), (145, 178, 189), (145, 189, 201), (179, 190, 191), (191, 190, 202), (145, 201, 212), (202, 190, 213), (145, 212, 223), (145, 223, 234), (213, 190, 224), (224, 190, 235), (145, 234, 245), (235, 190, 246), (145, 245, 256), (145, 256, 267), (246, 190, 257), (263, 262, 139, 140), (260, 259, 136, 137), (267, 266, 143, 144), (257, 190, 134), (264, 263, 140, 141), (261, 260, 137, 138), (145, 267, 144), (258, 257, 134, 135), (265, 264, 141, 142), (262, 261, 138, 139), (259, 258, 135, 136), (266, 265, 142, 143), (273, 272, 284, 285), (270, 269, 281, 282), (277, 276, 288, 289), (274, 273, 285, 286), (271, 270, 282, 283), (278, 277, 289, 290), (275, 274, 286, 287), (272, 271, 283, 284), (269, 268, 280, 281), (276, 275, 287, 288), (290, 289, 300, 301), (287, 286, 297, 298), (284, 283, 294, 295), (281, 280, 291, 292), (288, 287, 298, 299), (285, 284, 295, 296), (282, 281, 292, 293), (289, 288, 299, 300), (286, 285, 296, 297), (283, 282, 293, 294), (293, 292, 303, 304), (300, 299, 310, 311), (297, 296, 307, 308), (294, 293, 304, 305), (301, 300, 311, 312), (298, 297, 308, 309), (295, 294, 305, 306), (292, 291, 302, 303), (299, 298, 309, 310), (296, 295, 306, 307), (303, 302, 313, 314), (310, 309, 320, 321), (307, 306, 317, 318), (304, 303, 314, 315), (311, 310, 321, 322), (308, 307, 318, 319), (305, 304, 315, 316), (312, 311, 322, 323), (309, 308, 319, 320), (306, 305, 316, 317), (316, 315, 327, 328), (323, 322, 334, 335), (320, 319, 331, 332), (317, 316, 328, 329), (314, 313, 325, 326), (321, 320, 332, 333), (318, 317, 329, 330), (315, 314, 326, 327), (322, 321, 333, 334), (319, 318, 330, 331), (327, 326, 337, 338), (334, 333, 344, 345), (331, 330, 341, 342), (328, 327, 338, 339), (335, 334, 345, 346), (332, 331, 342, 343), (329, 328, 339, 340), (326, 325, 336, 337), (333, 332, 343, 344), (330, 329, 340, 341), (340, 339, 350, 351), (337, 336, 347, 348), (344, 343, 354, 355), (341, 340, 351, 352), (338, 337, 348, 349), (345, 344, 355, 356), (342, 341, 352, 353), (339, 338, 349, 350), (346, 345, 356, 357), (343, 342, 353, 354), (350, 349, 360, 361), (357, 356, 367, 368), (354, 353, 364, 365), (351, 350, 361, 362), (348, 347, 358, 359), (355, 354, 365, 366), (352, 351, 362, 363), (349, 348, 359, 360), (356, 355, 366, 367), (353, 352, 363, 364), (363, 362, 373, 374), (360, 359, 370, 371), (367, 366, 377, 378), (364, 363, 374, 375), (361, 360, 371, 372), (368, 367, 378, 379), (365, 364, 375, 376), (362, 361, 372, 373), (359, 358, 369, 370), (366, 365, 376, 377), (373, 372, 383, 384), (370, 369, 380, 381), (377, 376, 387, 388), (374, 373, 384, 385), (371, 370, 381, 382), (378, 377, 388, 389), (375, 374, 385, 386), (372, 371, 382, 383), (379, 378, 389, 390), (376, 375, 386, 387), (386, 385, 396, 397), (383, 382, 393, 394), (390, 389, 400, 401), (387, 386, 397, 398), (384, 383, 394, 395), (381, 380, 391, 392), (388, 387, 398, 399), (385, 384, 395, 396), (382, 381, 392, 393), (389, 388, 399, 400), (268, 324, 280), (279, 278, 290), (280, 324, 291), (279, 290, 301), (291, 324, 302), (279, 301, 312), (279, 312, 323), (302, 324, 313), (313, 324, 325), (279, 323, 335), (325, 324, 336), (279, 335, 346), (279, 346, 357), (336, 324, 347), (347, 324, 358), (279, 357, 368), (358, 324, 369), (279, 368, 379), (279, 379, 390), (369, 324, 380), (380, 324, 391), (279, 390, 401), (396, 395, 272, 273), (393, 392, 269, 270), (400, 399, 276, 277), (397, 396, 273, 274), (394, 393, 270, 271), (401, 400, 277, 278), (391, 324, 268), (398, 397, 274, 275), (395, 394, 271, 272), (279, 401, 278), (392, 391, 268, 269), (399, 398, 275, 276), (446, 402, 403, 447), (447, 403, 404, 448), (448, 404, 405, 449), (449, 405, 406, 450), (450, 406, 407, 451), (451, 407, 408, 452), (471, 468, 414, 415), (453, 409, 402, 446), (452, 408, 409, 453), (410, 411, 495, 494), (472, 469, 417, 411), (473, 472, 411, 410), (474, 470, 412, 413), (475, 471, 415, 416), (468, 474, 413, 414), (469, 475, 416, 417), (470, 473, 410, 412), (404, 403, 422, 423), (409, 408, 425, 420), (406, 405, 424, 418), (408, 407, 419, 425), (405, 404, 423, 424), (403, 402, 421, 422), (402, 409, 420, 421), (407, 406, 418, 419), (423, 422, 431, 428), (454, 456, 437, 439), (418, 424, 432, 426), (425, 419, 429, 433), (424, 423, 428, 432), (422, 421, 430, 431), (455, 454, 439, 436), (419, 418, 426, 429), (434, 436, 442, 440), (437, 438, 444, 443), (458, 457, 435, 438), (457, 459, 434, 435), (456, 458, 438, 437), (459, 455, 436, 434), (440, 442, 445, 443), (441, 440, 443, 444), (438, 435, 441, 444), (439, 437, 443, 445), (435, 434, 440, 441), (436, 439, 445, 442), (508, 452, 453, 509), (509, 453, 446, 502), (507, 451, 452, 508), (506, 450, 451, 507), (505, 449, 450, 506), (504, 448, 449, 505), (503, 447, 448, 504), (502, 446, 447, 503), (420, 425, 455, 459), (427, 430, 458, 456), (421, 420, 459, 457), (430, 421, 457, 458), (425, 433, 454, 455), (433, 427, 456, 454), (428, 431, 465, 462), (427, 433, 467, 461), (426, 432, 466, 460), (433, 429, 463, 467), (432, 428, 462, 466), (431, 430, 464, 465), (430, 427, 461, 464), (429, 426, 460, 463), (462, 465, 473, 470), (461, 467, 475, 469), (471, 463, 477, 480), (467, 463, 471, 475), (466, 462, 470, 474), (465, 464, 472, 473), (464, 461, 469, 472), (468, 471, 480, 479), (476, 478, 484, 482), (479, 480, 486, 485), (460, 466, 478, 476), (466, 474, 481, 478), (474, 468, 479, 481), (463, 460, 476, 477), (483, 482, 488, 489), (487, 485, 491, 493), (480, 477, 483, 486), (481, 479, 485, 487), (477, 476, 482, 483), (478, 481, 487, 484), (488, 490, 493, 491), (489, 488, 491, 492), (484, 487, 493, 490), (485, 486, 492, 491), (482, 484, 490, 488), (486, 483, 489, 492), (494, 495, 501, 500, 499, 498, 497, 496), (411, 417, 501, 495), (416, 415, 499, 500), (414, 413, 497, 498), (412, 410, 494, 496), (417, 416, 500, 501), (415, 414, 498, 499), (413, 412, 496, 497), (502, 503, 504, 505, 506, 507, 508, 509)])
me_sphere_009.polygons.foreach_set('material_index', [0, 0, 0, 0, 0, 0, 0, 0, 0, 0, 0, 0, 0, 0, 0, 0, 0, 0, 0, 0, 0, 0, 0, 0, 0, 0, 0, 0, 0, 0, 0, 0, 0, 0, 0, 0, 0, 0, 0, 0, 0, 0, 0, 0, 0, 0, 0, 0, 0, 0, 0, 0, 0, 0, 0, 0, 0, 0, 0, 0, 0, 0, 0, 0, 0, 0, 0, 0, 0, 0, 0, 0, 0, 0, 0, 0, 0, 0, 0, 0, 0, 0, 0, 0, 0, 0, 0, 0, 0, 0, 0, 0, 0, 0, 0, 0, 0, 0, 0, 0, 0, 0, 0, 0, 0, 0, 0, 0, 0, 0, 0, 0, 0, 0, 0, 0, 0, 0, 0, 0, 0, 0, 0, 0, 0, 0, 0, 0, 0, 0, 0, 0, 0, 0, 0, 0, 0, 0, 0, 0, 0, 0, 0, 0, 0, 0, 0, 0, 0, 0, 0, 0, 0, 0, 0, 0, 0, 0, 0, 0, 0, 0, 0, 0, 0, 0, 0, 0, 0, 0, 0, 0, 0, 0, 0, 0, 0, 0, 0, 0, 0, 0, 0, 0, 0, 0, 0, 0, 0, 0, 0, 0, 0, 0, 0, 0, 0, 0, 0, 0, 0, 0, 0, 0, 0, 0, 0, 0, 0, 0, 0, 0, 0, 0, 0, 0, 0, 0, 0, 0, 0, 0, 0, 0, 0, 0, 0, 0, 0, 0, 0, 0, 0, 0, 0, 0, 0, 0, 0, 0, 0, 0, 0, 0, 0, 0, 0, 0, 0, 0, 0, 0, 0, 0, 0, 0, 0, 0, 0, 0, 0, 0, 0, 0, 0, 0, 0, 0, 0, 0, 0, 0, 0, 0, 0, 0, 0, 0, 0, 0, 0, 0, 0, 0, 0, 0, 0, 0, 1, 1, 1, 1, 1, 1, 1, 1, 1, 1, 1, 1, 1, 1, 1, 1, 1, 1, 1, 1, 1, 1, 1, 1, 1, 1, 1, 1, 1, 1, 1, 1, 1, 1, 1, 1, 1, 1, 1, 1, 1, 1, 1, 1, 1, 1, 1, 1, 1, 1, 1, 1, 1, 1, 1, 1, 1, 1, 1, 1, 1, 1, 1, 1, 1, 1, 1, 1, 1, 1, 1, 1, 1, 1, 1, 1, 1, 1, 1, 1, 1, 1, 1, 1, 1, 1, 1, 1, 1, 1, 1, 1, 1, 1, 1, 1, 1, 1, 1, 1, 1, 1, 1, 1, 1, 1, 1, 1, 1, 1, 1, 1, 1, 1, 1, 1, 1, 1, 1, 1, 1, 1, 1, 1, 1, 1, 1, 1, 1, 1, 1, 1, 1, 1, 1, 1, 1, 1, 1, 1, 1, 1, 1, 1, 2, 2, 2, 2, 2, 2, 2, 2, 2, 2, 2, 2, 2, 2, 2, 2, 2, 2, 2, 2, 2, 2, 2, 2, 2, 2, 2, 2, 2, 2, 2, 2, 2, 2, 2, 2, 2, 2, 2, 2, 2, 2, 2, 2, 2, 2, 2, 2, 2, 2, 2, 2, 2, 2, 2, 2, 2, 2, 2, 2, 2, 2, 2, 2, 2, 2, 2, 2, 2, 2, 2, 2, 2, 2, 2, 2, 2, 2, 2, 2, 2, 2, 2, 2, 2, 2, 2, 2, 2, 2, 2, 2, 2, 2, 2, 2, 2, 2, 2, 2, 2, 2])
me_sphere_009.materials.append(mat_material)
me_sphere_009.materials.append(mat_material_002)
me_sphere_009.materials.append(mat_material_005)
me_sphere_009.use_remesh_preserve_volume = False
me_sphere_009.use_remesh_preserve_attributes = False
me_sphere_009.use_mirror_vertex_groups = False
me_sphere_009.update()
me_cylinder_032 = bpy.data.meshes.new('Cylinder.032')
me_cylinder_032.from_pydata([(-0.09782, 1.697, -0.07238), (0.01656, 1.697, -0.1107), (0.1245, 1.697, -0.05692), (0.1629, 1.697, 0.05745), (0.1091, 1.697, 0.1654), (-0.005289, 1.697, 0.2038), (-0.1133, 1.697, 0.15), (-0.1516, 1.697, 0.0356), (0.5869, 3.233, -0.002793), (0.536, 3.233, 0.01425), (0.6349, 3.233, 0.02112), (0.652, 3.233, 0.07199), (0.6281, 3.233, 0.12), (0.5772, 3.233, 0.1371), (0.5292, 3.233, 0.1131), (0.5121, 3.233, 0.06227), (0.2768, 2.156, 0.1663), (0.1675, 2.156, 0.2029), (0.02778, 2.107, 0.04225), (0.07914, 2.156, -0.06088), (0.1884, 2.156, -0.09749), (0.2915, 2.156, -0.04612), (0.3281, 2.156, 0.06312), (0.06438, 2.156, 0.1515), (0.3452, 2.365, 0.1576), (0.1214, 2.415, 0.04611), (0.3585, 2.365, -0.03335), (0.247, 2.365, 0.1905), (0.1676, 2.365, -0.04662), (0.2658, 2.365, -0.07954), (0.3914, 2.365, 0.06487), (0.1543, 2.365, 0.1443), (-0.2718, 2.287, 0.02078), (-0.2396, 2.318, -0.04389), (-0.2489, 2.318, 0.08929), (-0.2131, 2.48, 0.0232), (-0.1842, 2.449, -0.03495), (-0.1925, 2.449, 0.0848), (-0.515, 2.587, 0.003299), (-0.5004, 2.601, -0.02619), (-0.5046, 2.601, 0.03453), (-0.4883, 2.675, 0.004402), (-0.4751, 2.661, -0.02211), (-0.4789, 2.661, 0.03248), (-0.09593, 0.6382, -0.07021), (0.01636, 0.6382, -0.1078), (0.1224, 0.6382, -0.05504), (0.16, 0.6382, 0.05725), (0.1072, 0.6382, 0.1633), (-0.00509, 0.6382, 0.2009), (-0.1111, 0.6382, 0.1481), (-0.1487, 0.6382, 0.0358), (-0.02251, 2.365, 0.1067), (-0.08867, 2.211, 0.112), (-0.04673, 2.402, 0.03445), (-0.07781, 2.211, -0.04428), (-0.01274, 2.365, -0.03379), (-0.1156, 2.175, 0.03161), (0.3753, 2.44, 0.1426), (0.176, 2.53, 0.04836), (0.3976, 2.487, -0.0259), (0.3092, 2.521, 0.1833), (0.2192, 2.487, -0.0383), (0.311, 2.487, -0.06906), (0.4284, 2.487, 0.0659), (0.2068, 2.487, 0.1402), (0.4751, 2.687, 0.145), (0.2578, 2.702, 0.05173), (0.4562, 2.67, -0.01474), (0.3629, 2.67, 0.1725), (0.2965, 2.67, -0.02584), (0.3786, 2.67, -0.05337), (0.4837, 2.67, 0.06743), (0.2854, 2.67, 0.1339), (0.5561, 2.508, 0.3171), (0.5083, 2.535, 0.3408), (0.587, 2.535, 0.2723), (0.6143, 2.658, 0.3185), (0.5489, 2.642, 0.3346), (0.6193, 2.642, 0.2732), (0.6629, 2.606, 0.3705), (0.6341, 2.622, 0.3848), (0.6816, 2.622, 0.3434), (0.6981, 2.697, 0.3713), (0.6586, 2.687, 0.381), (0.7011, 2.687, 0.344), (0.7466, 2.682, 0.4242), (0.7295, 2.692, 0.4327), (0.7576, 2.692, 0.4082), (0.7674, 2.736, 0.4247), (0.744, 2.73, 0.4304), (0.7692, 2.73, 0.4085), (0.7025, 3.513, 0.02917), (0.6749, 3.513, 0.03842), (0.7286, 3.513, 0.04215), (0.7379, 3.513, 0.06977), (0.7249, 3.513, 0.09584), (0.6973, 3.513, 0.1051), (0.6712, 3.513, 0.09211), (0.6619, 3.513, 0.06449), (-0.1108, 0.3189, -0.08728), (0.01793, 0.3189, -0.1304), (0.1394, 0.3189, -0.06989), (0.1826, 0.3189, 0.05882), (0.1221, 0.3189, 0.1803), (-0.006659, 0.3189, 0.2235), (-0.1282, 0.3189, 0.163), (-0.1713, 0.3189, 0.03423)], [], [(44, 0, 1, 45), (45, 1, 2, 46), (46, 2, 3, 47), (47, 3, 4, 48), (48, 4, 5, 49), (49, 5, 6, 50), (69, 66, 12, 13), (51, 7, 0, 44), (50, 6, 7, 51), (8, 9, 93, 92), (70, 67, 15, 9), (71, 70, 9, 8), (72, 68, 10, 11), (73, 69, 13, 14), (66, 72, 11, 12), (67, 73, 14, 15), (68, 71, 8, 10), (2, 1, 20, 21), (7, 6, 23, 18), (4, 3, 22, 16), (6, 5, 17, 23), (3, 2, 21, 22), (1, 0, 19, 20), (0, 7, 18, 19), (5, 4, 16, 17), (21, 20, 29, 26), (52, 54, 35, 37), (16, 22, 30, 24), (23, 17, 27, 31), (22, 21, 26, 30), (20, 19, 28, 29), (53, 52, 37, 34), (17, 16, 24, 27), (32, 34, 40, 38), (35, 36, 42, 41), (56, 55, 33, 36), (55, 57, 32, 33), (54, 56, 36, 35), (57, 53, 34, 32), (38, 40, 43, 41), (39, 38, 41, 42), (36, 33, 39, 42), (37, 35, 41, 43), (33, 32, 38, 39), (34, 37, 43, 40), (106, 50, 51, 107), (107, 51, 44, 100), (105, 49, 50, 106), (104, 48, 49, 105), (103, 47, 48, 104), (102, 46, 47, 103), (101, 45, 46, 102), (100, 44, 45, 101), (18, 23, 53, 57), (25, 28, 56, 54), (19, 18, 57, 55), (28, 19, 55, 56), (23, 31, 52, 53), (31, 25, 54, 52), (26, 29, 63, 60), (25, 31, 65, 59), (24, 30, 64, 58), (31, 27, 61, 65), (30, 26, 60, 64), (29, 28, 62, 63), (28, 25, 59, 62), (27, 24, 58, 61), (60, 63, 71, 68), (59, 65, 73, 67), (69, 61, 75, 78), (65, 61, 69, 73), (64, 60, 68, 72), (63, 62, 70, 71), (62, 59, 67, 70), (66, 69, 78, 77), (74, 76, 82, 80), (77, 78, 84, 83), (58, 64, 76, 74), (64, 72, 79, 76), (72, 66, 77, 79), (61, 58, 74, 75), (81, 80, 86, 87), (85, 83, 89, 91), (78, 75, 81, 84), (79, 77, 83, 85), (75, 74, 80, 81), (76, 79, 85, 82), (86, 88, 91, 89), (87, 86, 89, 90), (82, 85, 91, 88), (83, 84, 90, 89), (80, 82, 88, 86), (84, 81, 87, 90), (92, 93, 99, 98, 97, 96, 95, 94), (9, 15, 99, 93), (14, 13, 97, 98), (12, 11, 95, 96), (10, 8, 92, 94), (15, 14, 98, 99), (13, 12, 96, 97), (11, 10, 94, 95), (100, 101, 102, 103, 104, 105, 106, 107)])
me_cylinder_032.materials.append(mat_material_005)
me_cylinder_032.use_remesh_preserve_volume = False
me_cylinder_032.use_remesh_preserve_attributes = False
me_cylinder_032.use_mirror_vertex_groups = False
me_cylinder_032.update()
me_sphere_004 = bpy.data.meshes.new('Sphere.004')
me_sphere_004.from_pydata([(-1.479, 5.643, -0.3695), (-1.725, 5.473, -0.4049), (-1.929, 5.278, -0.4257), (-2.082, 5.044, -0.4434), (-2.193, 4.827, -0.4309), (-2.257, 4.627, -0.4052), (-2.263, 4.441, -0.3755), (-2.2, 4.264, -0.3515), (-2.061, 4.099, -0.3307), (-1.854, 3.948, -0.3235), (-1.602, 3.856, -0.3065), (-1.326, 3.831, -0.2848), (-1.428, 5.633, -0.5142), (-1.633, 5.452, -0.6813), (-1.815, 5.258, -0.8012), (-1.972, 5.073, -0.8621), (-2.093, 4.892, -0.8816), (-2.162, 4.708, -0.867), (-2.17, 4.513, -0.8268), (-2.109, 4.305, -0.7698), (-1.977, 4.098, -0.6965), (-1.793, 3.943, -0.5841), (-1.571, 3.853, -0.4419), (-1.316, 5.673, -0.5977), (-1.409, 5.526, -0.8455), (-1.484, 5.364, -1.035), (-1.578, 5.172, -1.156), (-1.676, 5.005, -1.184), (-1.748, 4.809, -1.173), (-1.78, 4.572, -1.133), (-1.752, 4.321, -1.07), (-1.683, 4.109, -0.9419), (-1.592, 3.949, -0.7578), (-1.467, 3.856, -0.5313), (-1.16, 5.744, -0.6045), (-1.106, 5.66, -0.8594), (-1.042, 5.562, -1.056), (-0.9958, 5.399, -1.199), (-1.015, 5.178, -1.276), (-1.079, 4.914, -1.281), (-1.131, 4.623, -1.251), (-1.193, 4.354, -1.16), (-1.251, 4.133, -1.007), (-1.29, 3.966, -0.8035), (-1.313, 3.865, -0.5536), (-1.018, 5.802, -0.5423), (-0.8116, 5.772, -0.7451), (-0.6225, 5.671, -0.9216), (-0.4829, 5.481, -1.067), (-0.4289, 5.234, -1.151), (-0.4715, 4.951, -1.167), (-0.5146, 4.668, -1.125), (-0.6379, 4.396, -1.028), (-0.8112, 4.159, -0.8872), (-0.9891, 3.982, -0.7133), (-1.166, 3.872, -0.5059), (-1.202, 5.777, -0.3262), (-0.9452, 5.835, -0.4195), (-0.6816, 5.795, -0.528), (-0.4351, 5.659, -0.6439), (-0.2508, 5.456, -0.7315), (-0.1732, 5.204, -0.7787), (-0.2088, 4.915, -0.7793), (-0.2658, 4.634, -0.7507), (-0.3951, 4.375, -0.6903), (-0.593, 4.156, -0.6054), (-0.8243, 3.988, -0.5052), (-1.073, 3.877, -0.3964), (-0.9444, 5.83, -0.2776), (-0.6834, 5.785, -0.2554), (-0.4455, 5.63, -0.2584), (-0.2703, 5.413, -0.2528), (-0.1861, 5.154, -0.2478), (-0.1813, 4.874, -0.24), (-0.2191, 4.601, -0.2323), (-0.323, 4.358, -0.2311), (-0.4921, 4.151, -0.2324), (-0.756, 3.987, -0.2385), (-1.039, 3.877, -0.2576), (-0.9927, 5.809, -0.1508), (-0.7719, 5.758, 0.004613), (-0.5665, 5.613, 0.129), (-0.3899, 5.396, 0.221), (-0.2553, 5.138, 0.2828), (-0.2257, 4.865, 0.301), (-0.2634, 4.596, 0.2831), (-0.3651, 4.352, 0.2305), (-0.5627, 4.144, 0.137), (-0.7998, 3.981, 0.01532), (-1.062, 3.874, -0.1291), (-1.083, 5.763, -0.0767), (-0.9251, 5.704, 0.1672), (-0.7632, 5.595, 0.3909), (-0.6226, 5.403, 0.5548), (-0.5264, 5.151, 0.6512), (-0.5013, 4.877, 0.6834), (-0.535, 4.604, 0.6513), (-0.6263, 4.35, 0.5511), (-0.7761, 4.136, 0.3904), (-0.9641, 3.971, 0.183), (-1.156, 3.868, -0.04604), (-1.212, 5.713, -0.07212), (-1.186, 5.61, 0.17), (-1.155, 5.484, 0.4049), (-1.118, 5.313, 0.6019), (-1.082, 5.108, 0.7461), (-1.1, 4.863, 0.7962), (-1.119, 4.586, 0.7428), (-1.15, 4.334, 0.6215), (-1.217, 4.121, 0.4388), (-1.274, 3.959, 0.2144), (-1.308, 3.862, -0.02837), (-1.339, 5.66, -0.1385), (-1.447, 5.508, 0.03831), (-1.543, 5.333, 0.211), (-1.609, 5.15, 0.3739), (-1.692, 4.982, 0.5111), (-1.753, 4.786, 0.5743), (-1.761, 4.564, 0.5532), (-1.733, 4.317, 0.443), (-1.672, 4.105, 0.2929), (-1.587, 3.948, 0.1127), (-1.466, 3.856, -0.08103), (-1.437, 5.63, -0.2486), (-1.637, 5.455, -0.1723), (-1.817, 5.261, -0.08835), (-1.971, 5.074, 0.005563), (-2.09, 4.885, 0.07947), (-2.16, 4.699, 0.1271), (-2.168, 4.505, 0.1342), (-2.107, 4.3, 0.09302), (-1.977, 4.098, 0.01063), (-1.793, 3.943, -0.08413), (-1.571, 3.853, -0.1831), (0.2917, 6.921, -0.05051), (-0.1268, 6.691, -0.1242), (-0.4058, 6.187, -0.1333), (-0.6701, 5.721, -0.1448), (-0.7909, 5.428, -0.1164), (-0.8462, 5.056, -0.1476), (-0.7433, 4.837, -0.1502), (-0.5436, 4.66, -0.1042), (-0.2662, 4.524, -0.03375), (0.05788, 4.41, 0.01573), (0.3904, 4.287, 0.02212), (0.7412, 4.241, 0.02212), (0.3825, 6.852, -0.2038), (0.05467, 6.567, -0.4255), (-0.238, 6.207, -0.6255), (-0.4522, 5.862, -0.7622), (-0.5689, 5.536, -0.8302), (-0.5818, 5.248, -0.8256), (-0.4847, 5.031, -0.7375), (-0.3164, 4.823, -0.6115), (-0.09872, 4.615, -0.4684), (0.1543, 4.423, -0.3167), (0.4374, 4.287, -0.1533), (0.5446, 6.858, -0.3056), (0.3459, 6.639, -0.6291), (0.1619, 6.321, -0.922), (0.04577, 6.021, -1.118), (-0.009685, 5.723, -1.221), (-0.01579, 5.412, -1.242), (0.06304, 5.191, -1.139), (0.1541, 4.918, -0.9946), (0.262, 4.638, -0.8079), (0.4023, 4.423, -0.5648), (0.5658, 4.287, -0.2817), (0.7378, 6.896, -0.3248), (0.7293, 6.736, -0.6397), (0.724, 6.507, -0.9223), (0.7301, 6.243, -1.142), (0.7384, 5.94, -1.284), (0.7412, 5.597, -1.333), (0.7412, 5.246, -1.287), (0.7412, 4.919, -1.152), (0.7412, 4.638, -0.9363), (0.7412, 4.423, -0.6556), (0.7412, 4.287, -0.3287), (0.9199, 6.904, -0.2365), (1.089, 6.765, -0.4433), (1.236, 6.546, -0.5938), (1.345, 6.264, -0.7633), (1.409, 5.939, -0.9277), (1.423, 5.594, -1.091), (1.396, 5.246, -1.111), (1.328, 4.919, -0.9944), (1.22, 4.638, -0.8079), (1.08, 4.423, -0.5648), (0.9166, 4.287, -0.2817), (0.6887, 6.993, -0.01108), (1.05, 6.903, -0.08538), (1.342, 6.762, -0.1232), (1.594, 6.541, -0.1419), (1.785, 6.258, -0.1951), (1.898, 5.934, -0.3173), (1.929, 5.588, -0.462), (1.88, 5.243, -0.5646), (1.758, 4.919, -0.5637), (1.571, 4.638, -0.4571), (1.328, 4.423, -0.3167), (1.045, 4.287, -0.1533), (1.094, 6.905, 0.06634), (1.428, 6.765, 0.1436), (1.715, 6.546, 0.2363), (1.932, 6.264, 0.2532), (2.064, 5.939, 0.2062), (2.101, 5.594, 0.0826), (2.05, 5.246, 0.02234), (1.915, 4.919, 0.02212), (1.7, 4.638, 0.02212), (1.419, 4.423, 0.02212), (1.092, 4.287, 0.02212), (1.018, 6.928, 0.1899), (1.321, 6.777, 0.385), (1.574, 6.553, 0.5447), (1.76, 6.273, 0.637), (1.876, 5.947, 0.6839), (1.917, 5.597, 0.7001), (1.875, 5.246, 0.6767), (1.758, 4.919, 0.609), (1.571, 4.638, 0.5013), (1.328, 4.423, 0.361), (1.045, 4.287, 0.1975), (0.8357, 6.971, 0.2751), (0.974, 6.857, 0.5423), (1.148, 6.619, 0.8043), (1.379, 6.31, 1.038), (1.591, 6.005, 1.187), (1.647, 5.664, 1.232), (1.592, 5.304, 1.187), (1.4, 4.94, 1.05), (1.227, 4.64, 0.8532), (1.08, 4.423, 0.609), (0.9166, 4.287, 0.3259), (0.5905, 7.028, 0.2782), (0.4905, 6.975, 0.5417), (0.5656, 6.783, 0.834), (0.8048, 6.47, 1.131), (1.073, 6.084, 1.368), (1.172, 5.723, 1.446), (1.109, 5.354, 1.39), (0.9684, 4.986, 1.232), (0.8223, 4.662, 0.9935), (0.7428, 4.423, 0.7001), (0.7412, 4.287, 0.3729), (0.3801, 7.057, 0.2092), (0.05462, 7.014, 0.3955), (-0.1967, 6.788, 0.5845), (-0.1856, 6.442, 0.8519), (0.002457, 6.08, 1.066), (0.155, 5.654, 1.19), (0.2618, 5.302, 1.181), (0.226, 4.94, 1.05), (0.2684, 4.64, 0.8532), (0.4023, 4.423, 0.609), (0.5658, 4.287, 0.3259), (0.2757, 7.014, 0.09274), (-0.1899, 6.844, 0.1493), (-0.4779, 6.343, 0.2799), (-0.579, 5.85, 0.4867), (-0.6099, 5.452, 0.6391), (-0.627, 5.14, 0.6541), (-0.5364, 4.911, 0.622), (-0.3382, 4.772, 0.5757), (-0.09907, 4.614, 0.4903), (0.1543, 4.423, 0.361), (0.4374, 4.287, 0.1975), (-0.1657, 2.729, -0.1905), (0.01815, 2.729, -0.2521), (0.1917, 2.729, -0.1656), (0.2533, 2.729, 0.01825), (0.1669, 2.729, 0.1918), (-0.01698, 2.729, 0.2535), (-0.1906, 2.729, 0.167), (-0.2522, 2.729, -0.01687), (0.9353, 5.197, -0.0822), (0.8509, 5.197, -0.05392), (1.015, 5.197, -0.04252), (1.043, 5.197, 0.04187), (1.004, 5.197, 0.1215), (0.9192, 5.197, 0.1498), (0.8395, 5.197, 0.1101), (0.8112, 5.197, 0.02575), (0.4364, 3.467, 0.1932), (0.2608, 3.467, 0.252), (0.03618, 3.388, -0.006186), (0.1188, 3.467, -0.172), (0.2944, 3.467, -0.2308), (0.4602, 3.467, -0.1483), (0.519, 3.467, 0.02736), (0.09503, 3.467, 0.1694), (0.5465, 3.803, 0.1793), (0.1866, 3.882, 1.289e-05), (0.5679, 3.803, -0.1277), (0.3886, 3.803, 0.2322), (0.2609, 3.803, -0.1491), (0.4188, 3.803, -0.202), (0.6208, 3.803, 0.03018), (0.2396, 3.803, 0.1579), (-0.4455, 3.677, -0.0407), (-0.3937, 3.726, -0.1447), (-0.4086, 3.726, 0.06943), (-0.3511, 3.987, -0.03681), (-0.3045, 3.937, -0.1303), (-0.3179, 3.937, 0.06221), (-0.8365, 4.159, -0.06881), (-0.8129, 4.182, -0.1162), (-0.8196, 4.182, -0.0186), (-0.7934, 4.301, -0.06703), (-0.7722, 4.278, -0.1097), (-0.7783, 4.278, -0.02189), (-0.1627, 1.027, -0.187), (0.01783, 1.027, -0.2475), (0.1883, 1.027, -0.1626), (0.2487, 1.027, 0.01793), (0.1639, 1.027, 0.1884), (-0.01666, 1.027, 0.2488), (-0.1871, 1.027, 0.164), (-0.2476, 1.027, -0.01656), (-0.04466, 3.803, 0.09748), (-0.151, 3.555, 0.106), (-0.0836, 3.862, -0.01873), (-0.1336, 3.555, -0.1453), (-0.02896, 3.803, -0.1284), (-0.1943, 3.498, -0.02329), (-0.1866, 0.5133, -0.2144), (0.02035, 0.5133, -0.2838), (0.2157, 0.5133, -0.1865), (0.285, 0.5133, 0.02045), (0.1877, 0.5133, 0.2158), (-0.01918, 0.5133, 0.2851), (-0.2145, 0.5133, 0.1879), (-0.2839, 0.5133, -0.01908)], [], [(3, 2, 14, 15), (10, 9, 21, 22), (7, 6, 18, 19), (4, 3, 15, 16), (1, 0, 12, 13), (8, 7, 19, 20), (5, 4, 16, 17), (2, 1, 13, 14), (9, 8, 20, 21), (6, 5, 17, 18), (13, 12, 23, 24), (20, 19, 30, 31), (17, 16, 27, 28), (14, 13, 24, 25), (21, 20, 31, 32), (18, 17, 28, 29), (15, 14, 25, 26), (22, 21, 32, 33), (19, 18, 29, 30), (16, 15, 26, 27), (33, 32, 43, 44), (30, 29, 40, 41), (27, 26, 37, 38), (24, 23, 34, 35), (31, 30, 41, 42), (28, 27, 38, 39), (25, 24, 35, 36), (32, 31, 42, 43), (29, 28, 39, 40), (26, 25, 36, 37), (36, 35, 46, 47), (43, 42, 53, 54), (40, 39, 50, 51), (37, 36, 47, 48), (44, 43, 54, 55), (41, 40, 51, 52), (38, 37, 48, 49), (35, 34, 45, 46), (42, 41, 52, 53), (39, 38, 49, 50), (46, 45, 57, 58), (53, 52, 64, 65), (50, 49, 61, 62), (47, 46, 58, 59), (54, 53, 65, 66), (51, 50, 62, 63), (48, 47, 59, 60), (55, 54, 66, 67), (52, 51, 63, 64), (49, 48, 60, 61), (60, 59, 70, 71), (67, 66, 77, 78), (64, 63, 74, 75), (61, 60, 71, 72), (58, 57, 68, 69), (65, 64, 75, 76), (62, 61, 72, 73), (59, 58, 69, 70), (66, 65, 76, 77), (63, 62, 73, 74), (70, 69, 80, 81), (77, 76, 87, 88), (74, 73, 84, 85), (71, 70, 81, 82), (78, 77, 88, 89), (75, 74, 85, 86), (72, 71, 82, 83), (69, 68, 79, 80), (76, 75, 86, 87), (73, 72, 83, 84), (83, 82, 93, 94), (80, 79, 90, 91), (87, 86, 97, 98), (84, 83, 94, 95), (81, 80, 91, 92), (88, 87, 98, 99), (85, 84, 95, 96), (82, 81, 92, 93), (89, 88, 99, 100), (86, 85, 96, 97), (93, 92, 103, 104), (100, 99, 110, 111), (97, 96, 107, 108), (94, 93, 104, 105), (91, 90, 101, 102), (98, 97, 108, 109), (95, 94, 105, 106), (92, 91, 102, 103), (99, 98, 109, 110), (96, 95, 106, 107), (106, 105, 116, 117), (103, 102, 113, 114), (110, 109, 120, 121), (107, 106, 117, 118), (104, 103, 114, 115), (111, 110, 121, 122), (108, 107, 118, 119), (105, 104, 115, 116), (102, 101, 112, 113), (109, 108, 119, 120), (116, 115, 126, 127), (113, 112, 123, 124), (120, 119, 130, 131), (117, 116, 127, 128), (114, 113, 124, 125), (121, 120, 131, 132), (118, 117, 128, 129), (115, 114, 125, 126), (122, 121, 132, 133), (119, 118, 129, 130), (0, 56, 12), (11, 10, 22), (12, 56, 23), (11, 22, 33), (23, 56, 34), (11, 33, 44), (34, 56, 45), (11, 44, 55), (11, 55, 67), (45, 56, 57), (57, 56, 68), (11, 67, 78), (68, 56, 79), (11, 78, 89), (11, 89, 100), (79, 56, 90), (90, 56, 101), (11, 100, 111), (101, 56, 112), (11, 111, 122), (11, 122, 133), (112, 56, 123), (129, 128, 5, 6), (126, 125, 2, 3), (133, 132, 9, 10), (123, 56, 0), (130, 129, 6, 7), (127, 126, 3, 4), (11, 133, 10), (124, 123, 0, 1), (131, 130, 7, 8), (128, 127, 4, 5), (125, 124, 1, 2), (132, 131, 8, 9), (139, 138, 150, 151), (136, 135, 147, 148), (143, 142, 154, 155), (140, 139, 151, 152), (137, 136, 148, 149), (144, 143, 155, 156), (141, 140, 152, 153), (138, 137, 149, 150), (135, 134, 146, 147), (142, 141, 153, 154), (156, 155, 166, 167), (153, 152, 163, 164), (150, 149, 160, 161), (147, 146, 157, 158), (154, 153, 164, 165), (151, 150, 161, 162), (148, 147, 158, 159), (155, 154, 165, 166), (152, 151, 162, 163), (149, 148, 159, 160), (159, 158, 169, 170), (166, 165, 176, 177), (163, 162, 173, 174), (160, 159, 170, 171), (167, 166, 177, 178), (164, 163, 174, 175), (161, 160, 171, 172), (158, 157, 168, 169), (165, 164, 175, 176), (162, 161, 172, 173), (169, 168, 179, 180), (176, 175, 186, 187), (173, 172, 183, 184), (170, 169, 180, 181), (177, 176, 187, 188), (174, 173, 184, 185), (171, 170, 181, 182), (178, 177, 188, 189), (175, 174, 185, 186), (172, 171, 182, 183), (182, 181, 193, 194), (189, 188, 200, 201), (186, 185, 197, 198), (183, 182, 194, 195), (180, 179, 191, 192), (187, 186, 198, 199), (184, 183, 195, 196), (181, 180, 192, 193), (188, 187, 199, 200), (185, 184, 196, 197), (193, 192, 203, 204), (200, 199, 210, 211), (197, 196, 207, 208), (194, 193, 204, 205), (201, 200, 211, 212), (198, 197, 208, 209), (195, 194, 205, 206), (192, 191, 202, 203), (199, 198, 209, 210), (196, 195, 206, 207), (206, 205, 216, 217), (203, 202, 213, 214), (210, 209, 220, 221), (207, 206, 217, 218), (204, 203, 214, 215), (211, 210, 221, 222), (208, 207, 218, 219), (205, 204, 215, 216), (212, 211, 222, 223), (209, 208, 219, 220), (216, 215, 226, 227), (223, 222, 233, 234), (220, 219, 230, 231), (217, 216, 227, 228), (214, 213, 224, 225), (221, 220, 231, 232), (218, 217, 228, 229), (215, 214, 225, 226), (222, 221, 232, 233), (219, 218, 229, 230), (229, 228, 239, 240), (226, 225, 236, 237), (233, 232, 243, 244), (230, 229, 240, 241), (227, 226, 237, 238), (234, 233, 244, 245), (231, 230, 241, 242), (228, 227, 238, 239), (225, 224, 235, 236), (232, 231, 242, 243), (239, 238, 249, 250), (236, 235, 246, 247), (243, 242, 253, 254), (240, 239, 250, 251), (237, 236, 247, 248), (244, 243, 254, 255), (241, 240, 251, 252), (238, 237, 248, 249), (245, 244, 255, 256), (242, 241, 252, 253), (252, 251, 262, 263), (249, 248, 259, 260), (256, 255, 266, 267), (253, 252, 263, 264), (250, 249, 260, 261), (247, 246, 257, 258), (254, 253, 264, 265), (251, 250, 261, 262), (248, 247, 258, 259), (255, 254, 265, 266), (134, 190, 146), (145, 144, 156), (146, 190, 157), (145, 156, 167), (157, 190, 168), (145, 167, 178), (145, 178, 189), (168, 190, 179), (179, 190, 191), (145, 189, 201), (191, 190, 202), (145, 201, 212), (145, 212, 223), (202, 190, 213), (213, 190, 224), (145, 223, 234), (224, 190, 235), (145, 234, 245), (145, 245, 256), (235, 190, 246), (246, 190, 257), (145, 256, 267), (262, 261, 138, 139), (259, 258, 135, 136), (266, 265, 142, 143), (263, 262, 139, 140), (260, 259, 136, 137), (267, 266, 143, 144), (257, 190, 134), (264, 263, 140, 141), (261, 260, 137, 138), (145, 267, 144), (258, 257, 134, 135), (265, 264, 141, 142), (312, 268, 269, 313), (313, 269, 270, 314), (314, 270, 271, 315), (315, 271, 272, 316), (316, 272, 273, 317), (317, 273, 274, 318), (295, 292, 280, 281), (319, 275, 268, 312), (318, 274, 275, 319), (276, 277, 283, 282, 281, 280, 279, 278), (296, 293, 283, 277), (297, 296, 277, 276), (298, 294, 278, 279), (299, 295, 281, 282), (292, 298, 279, 280), (293, 299, 282, 283), (294, 297, 276, 278), (270, 269, 288, 289), (275, 274, 291, 286), (272, 271, 290, 284), (274, 273, 285, 291), (271, 270, 289, 290), (269, 268, 287, 288), (268, 275, 286, 287), (273, 272, 284, 285), (289, 288, 297, 294), (320, 322, 303, 305), (284, 290, 298, 292), (291, 285, 295, 299), (290, 289, 294, 298), (288, 287, 296, 297), (321, 320, 305, 302), (285, 284, 292, 295), (300, 302, 308, 306), (303, 304, 310, 309), (324, 323, 301, 304), (323, 325, 300, 301), (322, 324, 304, 303), (325, 321, 302, 300), (306, 308, 311, 309), (307, 306, 309, 310), (304, 301, 307, 310), (305, 303, 309, 311), (301, 300, 306, 307), (302, 305, 311, 308), (332, 318, 319, 333), (333, 319, 312, 326), (331, 317, 318, 332), (330, 316, 317, 331), (329, 315, 316, 330), (328, 314, 315, 329), (327, 313, 314, 328), (326, 312, 313, 327), (286, 291, 321, 325), (293, 296, 324, 322), (287, 286, 325, 323), (296, 287, 323, 324), (291, 299, 320, 321), (299, 293, 322, 320), (326, 327, 328, 329, 330, 331, 332, 333)])
me_sphere_004.polygons.foreach_set('material_index', [0, 0, 0, 0, 0, 0, 0, 0, 0, 0, 0, 0, 0, 0, 0, 0, 0, 0, 0, 0, 0, 0, 0, 0, 0, 0, 0, 0, 0, 0, 0, 0, 0, 0, 0, 0, 0, 0, 0, 0, 0, 0, 0, 0, 0, 0, 0, 0, 0, 0, 0, 0, 0, 0, 0, 0, 0, 0, 0, 0, 0, 0, 0, 0, 0, 0, 0, 0, 0, 0, 0, 0, 0, 0, 0, 0, 0, 0, 0, 0, 0, 0, 0, 0, 0, 0, 0, 0, 0, 0, 0, 0, 0, 0, 0, 0, 0, 0, 0, 0, 0, 0, 0, 0, 0, 0, 0, 0, 0, 0, 0, 0, 0, 0, 0, 0, 0, 0, 0, 0, 0, 0, 0, 0, 0, 0, 0, 0, 0, 0, 0, 0, 0, 0, 0, 0, 0, 0, 0, 0, 0, 0, 0, 0, 1, 1, 1, 1, 1, 1, 1, 1, 1, 1, 1, 1, 1, 1, 1, 1, 1, 1, 1, 1, 1, 1, 1, 1, 1, 1, 1, 1, 1, 1, 1, 1, 1, 1, 1, 1, 1, 1, 1, 1, 1, 1, 1, 1, 1, 1, 1, 1, 1, 1, 1, 1, 1, 1, 1, 1, 1, 1, 1, 1, 1, 1, 1, 1, 1, 1, 1, 1, 1, 1, 1, 1, 1, 1, 1, 1, 1, 1, 1, 1, 1, 1, 1, 1, 1, 1, 1, 1, 1, 1, 1, 1, 1, 1, 1, 1, 1, 1, 1, 1, 1, 1, 1, 1, 1, 1, 1, 1, 1, 1, 1, 1, 1, 1, 1, 1, 1, 1, 1, 1, 1, 1, 1, 1, 1, 1, 1, 1, 1, 1, 1, 1, 1, 1, 1, 1, 1, 1, 1, 1, 1, 1, 1, 1, 2, 2, 2, 2, 2, 2, 2, 2, 2, 2, 2, 2, 2, 2, 2, 2, 2, 2, 2, 2, 2, 2, 2, 2, 2, 2, 2, 2, 2, 2, 2, 2, 2, 2, 2, 2, 2, 2, 2, 2, 2, 2, 2, 2, 2, 2, 2, 2, 2, 2, 2, 2, 2, 2, 2, 2, 2, 2, 2, 2])
me_sphere_004.materials.append(mat_material)
me_sphere_004.materials.append(mat_material_002)
me_sphere_004.materials.append(mat_material_005)
me_sphere_004.use_remesh_preserve_volume = False
me_sphere_004.use_remesh_preserve_attributes = False
me_sphere_004.use_mirror_vertex_groups = False
me_sphere_004.update()
me_cylinder_022 = bpy.data.meshes.new('Cylinder.022')
me_cylinder_022.from_pydata([(0.0, 1.999, -0.22), (0.1556, 1.999, -0.1556), (0.22, 1.999, 2.722e-07), (0.1556, 1.999, 0.1556), (-1.923e-08, 1.999, 0.22), (-0.1556, 1.999, 0.1556), (-0.22, 1.999, 2.6e-07), (-0.1556, 1.999, -0.1556), (0.0, 0.7282, -0.1743), (0.1232, 0.7282, -0.1232), (0.1743, 0.7282, 1.036e-07), (0.1232, 0.7282, 0.1232), (-1.524e-08, 0.7282, 0.1743), (-0.1232, 0.7282, 0.1232), (-0.1743, 0.7282, 9.386e-08), (-0.1232, 0.7282, -0.1232), (4.768e-07, 5.223, -0.08259), (0.07153, 5.223, -0.0413), (0.07153, 5.223, 0.0413), (4.696e-07, 5.223, 0.0826), (-0.07153, 5.223, 0.0413), (-0.07153, 5.223, -0.0413), (4.768e-07, 1.484, -0.9964), (4.768e-07, 2.252, -0.967), (4.768e-07, 3.053, -0.924), (4.768e-07, 3.99, -0.4958), (0.4294, 3.99, -0.2479), (0.8002, 3.053, -0.462), (0.8374, 2.252, -0.4835), (0.8629, 1.484, -0.4982), (0.4294, 3.99, 0.2479), (0.8002, 3.053, 0.462), (0.8374, 2.252, 0.4835), (0.8629, 1.484, 0.4982), (4.335e-07, 3.99, 0.4958), (3.961e-07, 3.053, 0.924), (3.923e-07, 2.252, 0.967), (3.897e-07, 1.484, 0.9964), (-0.4294, 3.99, 0.2479), (-0.8002, 3.053, 0.462), (-0.8374, 2.252, 0.4835), (-0.8629, 1.484, 0.4982), (-0.4294, 3.99, -0.2479), (-0.8002, 3.053, -0.462), (-0.8374, 2.252, -0.4835), (-0.8629, 1.484, -0.4982), (4.768e-07, 3.912, -0.8634), (0.7477, 3.912, -0.4317), (0.7477, 3.912, 0.4317), (4.014e-07, 3.912, 0.8634), (-0.7477, 3.912, 0.4317), (-0.7477, 3.912, -0.4317), (4.768e-07, 3.029, -1.226), (1.061, 3.029, -0.6128), (1.061, 3.029, 0.6128), (3.697e-07, 3.029, 1.226), (-1.061, 3.029, 0.6128), (-1.061, 3.029, -0.6128), (4.768e-07, 2.217, -1.414), (1.225, 2.217, -0.7071), (1.225, 2.217, 0.7071), (3.532e-07, 2.217, 1.414), (-1.225, 2.217, 0.7071), (-1.225, 2.217, -0.7071), (4.768e-07, 1.388, -1.407), (1.218, 1.388, -0.7034), (1.218, 1.388, 0.7034), (3.539e-07, 1.388, 1.407), (-1.218, 1.388, 0.7034), (-1.218, 1.388, -0.7034), (0.0, 0.2819, -0.2023), (0.143, 0.2819, -0.143), (0.2023, 0.2819, 4.626e-08), (0.143, 0.2819, 0.143), (-1.768e-08, 0.2819, 0.2023), (-0.143, 0.2819, 0.143), (-0.2023, 0.2819, 3.501e-08), (-0.143, 0.2819, -0.143)], [], [(8, 0, 1, 9), (9, 1, 2, 10), (10, 2, 3, 11), (11, 3, 4, 12), (12, 4, 5, 13), (13, 5, 6, 14), (1, 0, 7, 6, 5, 4, 3, 2), (15, 7, 0, 8), (14, 6, 7, 15), (76, 14, 15, 77), (77, 15, 8, 70), (75, 13, 14, 76), (74, 12, 13, 75), (73, 11, 12, 74), (72, 10, 11, 73), (71, 9, 10, 72), (70, 8, 9, 71), (46, 16, 17, 47), (47, 17, 18, 48), (48, 18, 19, 49), (49, 19, 20, 50), (17, 16, 21, 20, 19, 18), (51, 21, 16, 46), (50, 20, 21, 51), (68, 40, 44, 69), (62, 39, 43, 63), (56, 38, 42, 57), (69, 44, 23, 64), (63, 43, 24, 58), (57, 42, 25, 52), (67, 36, 40, 68), (61, 35, 39, 62), (55, 34, 38, 56), (66, 32, 36, 67), (60, 31, 35, 61), (54, 30, 34, 55), (37, 41, 45, 22, 29, 33), (65, 28, 32, 66), (59, 27, 31, 60), (53, 26, 30, 54), (64, 23, 28, 65), (58, 24, 27, 59), (52, 25, 26, 53), (38, 50, 51, 42), (42, 51, 46, 25), (34, 49, 50, 38), (30, 48, 49, 34), (26, 47, 48, 30), (25, 46, 47, 26), (24, 52, 53, 27), (27, 53, 54, 31), (31, 54, 55, 35), (35, 55, 56, 39), (43, 57, 52, 24), (39, 56, 57, 43), (23, 58, 59, 28), (28, 59, 60, 32), (32, 60, 61, 36), (36, 61, 62, 40), (44, 63, 58, 23), (40, 62, 63, 44), (22, 64, 65, 29), (29, 65, 66, 33), (33, 66, 67, 37), (37, 67, 68, 41), (45, 69, 64, 22), (41, 68, 69, 45), (70, 71, 72, 73, 74, 75, 76, 77)])
me_cylinder_022.polygons.foreach_set('material_index', [0, 0, 0, 0, 0, 0, 0, 0, 0, 0, 0, 0, 0, 0, 0, 0, 0, 1, 1, 1, 1, 1, 1, 1, 1, 1, 1, 1, 1, 1, 1, 1, 1, 1, 1, 1, 1, 1, 1, 1, 1, 1, 1, 1, 1, 1, 1, 1, 1, 1, 1, 1, 1, 1, 1, 1, 1, 1, 1, 1, 1, 1, 1, 1, 1, 1, 1, 0])
me_cylinder_022.materials.append(mat_material_005)
me_cylinder_022.materials.append(mat_material)
me_cylinder_022.use_remesh_preserve_volume = False
me_cylinder_022.use_remesh_preserve_attributes = False
me_cylinder_022.use_mirror_vertex_groups = False
me_cylinder_022.update()
me_icosphere_004 = bpy.data.meshes.new('Icosphere.004')
me_icosphere_004.from_pydata([(-0.7432, -0.5951, 0.4186), (-0.8742, 0.4486, 0.4104), (0.07689, 0.8952, 0.3838), (0.9973, 0.2223, 0.3633), (0.2833, -0.796, 0.1556), (-0.08509, 0.01946, 0.6632), (0.02376, -0.9805, -0.01609), (0.784, -0.6235, -0.03738), (-1.005, -0.4126, 0.001347), (-0.5826, -0.8638, -0.003491), (-0.7842, 0.7422, -0.01616), (-1.082, 0.2008, -0.003491), (0.3815, 0.8881, -0.04448), (-0.2252, 1.005, -0.03181), (1.082, -0.08194, -0.05663), (1.005, 0.5314, -0.05495), (-0.2548, -0.8208, 0.2468), (-0.9329, -0.08817, 0.4961), (-0.4509, 0.7878, 0.4756), (0.526, 0.5969, 0.2492), (0.855, -0.2996, 0.3702), (-0.4726, -0.342, 0.491), (0.1293, -0.4608, 0.2724), (-0.5443, 0.2739, 0.7175), (0.01213, 0.5351, 0.5866), (0.4328, 0.08312, 0.5012)], [], [(0, 16, 21), (1, 17, 23), (2, 18, 24), (3, 19, 25), (4, 20, 22), (22, 25, 5), (22, 20, 25), (20, 3, 25), (25, 24, 5), (25, 19, 24), (19, 2, 24), (24, 23, 5), (24, 18, 23), (18, 1, 23), (23, 21, 5), (23, 17, 21), (17, 0, 21), (21, 22, 5), (21, 16, 22), (16, 4, 22), (7, 20, 4), (7, 14, 20), (14, 3, 20), (15, 19, 3), (15, 12, 19), (12, 2, 19), (13, 18, 2), (13, 10, 18), (10, 1, 18), (11, 17, 1), (11, 8, 17), (8, 0, 17), (9, 16, 0), (9, 6, 16), (6, 4, 16), (14, 15, 3), (12, 13, 2), (10, 11, 1), (8, 9, 0), (6, 7, 4), (7, 6, 9, 8, 11, 10, 13, 12, 15, 14)])
me_icosphere_004.materials.append(mat_rock)
me_icosphere_004.use_remesh_preserve_volume = False
me_icosphere_004.use_remesh_preserve_attributes = False
me_icosphere_004.use_mirror_vertex_groups = False
me_icosphere_004.update()

# ---- objects
ob_tree04_001 = bpy.data.objects.new('Tree04.001', me_cylinder_062)
ob_tree02_001 = bpy.data.objects.new('Tree02.001', me_sphere_021)
ob_tree03_001 = bpy.data.objects.new('Tree03.001', me_cylinder_055)
ob_tree01_001 = bpy.data.objects.new('Tree01.001', me_sphere_019)
ob_rock01 = bpy.data.objects.new('Rock01', me_icosphere_007)
ob_barrel = bpy.data.objects.new('Barrel', me_cylinder_041)
ob_tree01 = bpy.data.objects.new('Tree01', me_sphere_009)
ob_tree03 = bpy.data.objects.new('Tree03', me_cylinder_032)
ob_tree02 = bpy.data.objects.new('Tree02', me_sphere_004)
ob_tree04 = bpy.data.objects.new('Tree04', me_cylinder_022)
ob_rock02 = bpy.data.objects.new('rock02', me_icosphere_004)

# ---- transforms, parenting, visibility, modifiers, constraints
ob_tree04_001.location = (0.0, 6.43, 0.0)
ob_tree04_001.rotation_euler = (1.571, 0.0, 0.0)
ob_tree04_001.lineart.crease_threshold = 0.0
ob_tree02_001.location = (-3.884, 0.0, 0.0)
ob_tree02_001.rotation_euler = (1.571, 0.0, 0.0)
ob_tree02_001.scale = (0.622, 0.622, 0.622)
ob_tree02_001.lineart.crease_threshold = 0.0
ob_tree03_001.location = (-2.404, 0.0, 0.0)
ob_tree03_001.rotation_euler = (1.571, 0.0, 0.0)
ob_tree03_001.lineart.crease_threshold = 0.0
ob_tree01_001.location = (0.0, -0.04785, 0.0)
ob_tree01_001.rotation_euler = (1.571, 0.0, 0.0)
ob_tree01_001.scale = (0.622, 0.622, 0.622)
ob_tree01_001.lineart.crease_threshold = 0.0
ob_rock01.location = (3.885, 2.17, -0.02573)
ob_rock01.scale = (0.6986, 0.6983, 0.6983)
ob_rock01.lineart.crease_threshold = 0.0
ob_barrel.location = (3.228, 0.0, 0.0)
ob_barrel.lineart.crease_threshold = 0.0
ob_tree01.location = (0.0, -0.04785, 0.0)
ob_tree01.rotation_euler = (1.571, 0.0, 0.0)
ob_tree01.scale = (0.622, 0.622, 0.622)
ob_tree01.lineart.crease_threshold = 0.0
ob_tree03.location = (-2.404, 0.0, 0.0)
ob_tree03.rotation_euler = (1.571, 0.0, 0.0)
ob_tree03.lineart.crease_threshold = 0.0
ob_tree02.location = (-3.884, 0.0, 0.0)
ob_tree02.rotation_euler = (1.571, 0.0, 0.0)
ob_tree02.scale = (0.622, 0.622, 0.622)
ob_tree02.lineart.crease_threshold = 0.0
ob_tree04.location = (0.0, 6.43, 0.0)
ob_tree04.rotation_euler = (1.571, 0.0, 0.0)
ob_tree04.lineart.crease_threshold = 0.0
ob_rock02.location = (2.792, 4.928, 0.001228)
ob_rock02.scale = (0.3654, 0.3653, 0.3653)
ob_rock02.lineart.crease_threshold = 0.0

# ---- collection membership
col_collection_2.objects.link(ob_tree04_001)
col_collection_2.objects.link(ob_tree02_001)
col_collection_2.objects.link(ob_tree03_001)
col_collection_2.objects.link(ob_tree01_001)
col_collection_2.objects.link(ob_rock01)
col_collection_2.objects.link(ob_barrel)
col_collection_2.objects.link(ob_tree01)
col_collection_2.objects.link(ob_tree03)
col_collection_2.objects.link(ob_tree02)
col_collection_2.objects.link(ob_tree04)
col_collection_2.objects.link(ob_rock02)

# ---- scene / render settings (as saved in the file)
scene.frame_start = 1; scene.frame_end = 250; scene.frame_set(0)
scene.render.engine = 'CYCLES'
scene.render.image_settings.color_depth = '16'
scene.render.image_settings.compression = 100
scene.render.frame_map_new = 300
scene.render.dither_intensity = 0.0
scene.cycles.use_denoising = False
scene.cycles.samples = 100
scene.cycles.sampling_pattern = 'TABULATED_SOBOL'
scene.cycles.light_sampling_threshold = 0.0
scene.cycles.use_adaptive_sampling = False
scene.cycles.use_light_tree = False
scene.cycles.blur_glossy = 0.0
scene.cycles.pixel_filter_type = 'GAUSSIAN'
scene.cycles.sample_clamp_indirect = 0.0
scene.view_settings.view_transform = 'Standard'
bpy.context.view_layer.update()

# ---- added for rendering (the .blend has no active camera and no usable light): camera, sun
cam_auto = bpy.data.cameras.new('AutoCamera')
cam_auto.lens = 50.0
cam_auto.sensor_width = 36.0
cam_auto.clip_end = 1000.0
ob_auto_camera = bpy.data.objects.new('AutoCamera', cam_auto)
scene.collection.objects.link(ob_auto_camera)
ob_auto_camera.location = (13.119, -12.8025, 13.1939)
ob_auto_camera.rotation_euler = (1.09748, -7.21219e-08, 0.694738)
scene.camera = ob_auto_camera
light_auto_sun = bpy.data.lights.new('AutoSun', 'SUN')
light_auto_sun.energy = 3.0
light_auto_sun.angle = 0.0523599
ob_auto_sun = bpy.data.objects.new('AutoSun', light_auto_sun)
scene.collection.objects.link(ob_auto_sun)
ob_auto_sun.rotation_euler = (0.872665, 0.174533, 0.523599)
bpy.context.view_layer.update()
